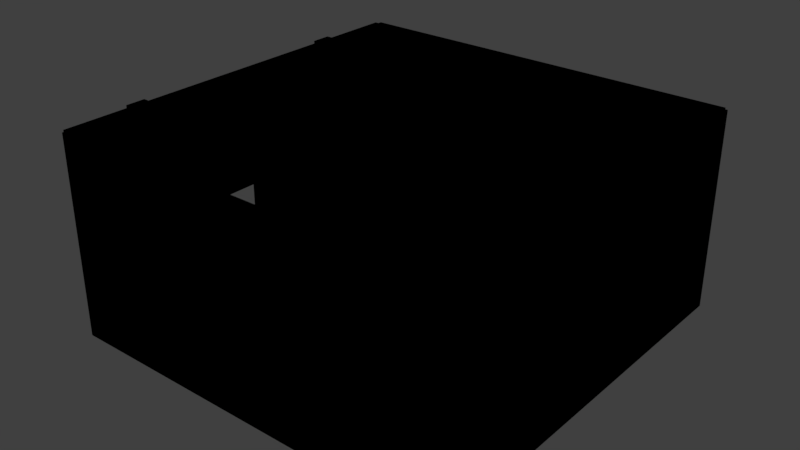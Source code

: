 # Source: lvl.blend  (saved by Blender 2.79.0; exported with 4.5.12 LTS)
import bpy
from mathutils import Matrix  # noqa: F401  (used for matrix-valued properties, if any)

bpy.ops.wm.read_factory_settings(use_empty=True)
scene = bpy.context.scene
scene.name = 'Scene'

# ---- collections
col_collection_1 = bpy.data.collections.new('Collection 1'); scene.collection.children.link(col_collection_1)

# ---- materials (node trees are filled in below, after node groups)
mat_mat = bpy.data.materials.new('Mat')
mat_mat.alpha_threshold = 0.0
mat_mat.roughness = 0.5
mat_mat_001 = bpy.data.materials.new('Mat.001')
mat_mat_001.alpha_threshold = 0.0
mat_mat_001.roughness = 0.5
mat_mat_002 = bpy.data.materials.new('Mat.002')
mat_mat_002.alpha_threshold = 0.0
mat_mat_002.roughness = 0.5
mat_mat_003 = bpy.data.materials.new('Mat.003')
mat_mat_003.alpha_threshold = 0.0
mat_mat_003.roughness = 0.5
mat_mat_004 = bpy.data.materials.new('Mat.004')
mat_mat_004.alpha_threshold = 0.0
mat_mat_004.roughness = 0.5
mat_mat_005 = bpy.data.materials.new('Mat.005')
mat_mat_005.alpha_threshold = 0.0
mat_mat_005.roughness = 0.5
mat_mat_006 = bpy.data.materials.new('Mat.006')
mat_mat_006.alpha_threshold = 0.0
mat_mat_006.roughness = 0.5

# ---- node groups
ng_gltf_metallic_roughness = bpy.data.node_groups.new('glTF Metallic Roughness', 'ShaderNodeTree')
_N = ng_gltf_metallic_roughness.nodes; _L = ng_gltf_metallic_roughness.links

# ---- material node trees
mat_mat.use_nodes = True; mat_mat.node_tree.nodes.clear()
_N = mat_mat.node_tree.nodes; _L = mat_mat.node_tree.links
n0 = _N.new('ShaderNodeOutputMaterial'); n0.name = 'Material Output'; n0.location = (300, 300)
n1 = _N.new('ShaderNodeGroup'); n1.name = 'Group'; n1.location = (10, 300)
n1.node_tree = ng_gltf_metallic_roughness
n1.inputs[0].default_value = (1.0, 1.0, 1.0, 1.0)
n1.inputs[1].default_value = (1.0, 1.0, 1.0, 1.0)
n1.inputs[2].default_value = (1.0, 1.0, 1.0, 1.0)
n1.inputs[3].default_value = 1.0
n1.inputs[4].default_value = 1.0
n1.inputs[5].default_value = (0.5, 0.5, 1.0, 1.0)
n1.inputs[6].default_value = 1.0
n1.inputs[7].default_value = (1.0, 1.0, 1.0, 1.0)
n1.inputs[8].default_value = 1.0
n1.inputs[9].default_value = (1.0, 1.0, 1.0, 1.0)
n1.inputs[10].default_value = (0.0, 0.0, 0.0, 1.0)
n1.inputs[11].default_value = 1.0
n1.inputs[12].default_value = 0.5
n1.inputs[13].default_value = 0.0
n1.inputs[14].default_value = 0.0
n1.inputs[15].default_value = 0.0
n1.inputs[16].default_value = (0.0, 0.0, 0.0, 1.0)
_L.new(n1.outputs[0], n0.inputs[0])
n0.is_active_output = True
mat_mat_001.use_nodes = True; mat_mat_001.node_tree.nodes.clear()
_N = mat_mat_001.node_tree.nodes; _L = mat_mat_001.node_tree.links
n0 = _N.new('ShaderNodeOutputMaterial'); n0.name = 'Material Output'; n0.location = (300, 300)
n1 = _N.new('ShaderNodeGroup'); n1.name = 'Group'; n1.location = (10, 300)
n1.node_tree = ng_gltf_metallic_roughness
n1.inputs[0].default_value = (1.0, 1.0, 1.0, 1.0)
n1.inputs[1].default_value = (1.0, 1.0, 1.0, 1.0)
n1.inputs[2].default_value = (1.0, 1.0, 1.0, 1.0)
n1.inputs[3].default_value = 1.0
n1.inputs[4].default_value = 1.0
n1.inputs[5].default_value = (0.5, 0.5, 1.0, 1.0)
n1.inputs[6].default_value = 1.0
n1.inputs[7].default_value = (1.0, 1.0, 1.0, 1.0)
n1.inputs[8].default_value = 1.0
n1.inputs[9].default_value = (1.0, 1.0, 1.0, 1.0)
n1.inputs[10].default_value = (0.0, 0.0, 0.0, 1.0)
n1.inputs[11].default_value = 1.0
n1.inputs[12].default_value = 0.5
n1.inputs[13].default_value = 0.0
n1.inputs[14].default_value = 0.0
n1.inputs[15].default_value = 0.0
n1.inputs[16].default_value = (0.0, 0.0, 0.0, 1.0)
_L.new(n1.outputs[0], n0.inputs[0])
n0.is_active_output = True
mat_mat_002.use_nodes = True; mat_mat_002.node_tree.nodes.clear()
_N = mat_mat_002.node_tree.nodes; _L = mat_mat_002.node_tree.links
n0 = _N.new('ShaderNodeOutputMaterial'); n0.name = 'Material Output'; n0.location = (300, 300)
n1 = _N.new('ShaderNodeGroup'); n1.name = 'Group'; n1.location = (10, 300)
n1.node_tree = ng_gltf_metallic_roughness
n1.inputs[0].default_value = (1.0, 1.0, 1.0, 1.0)
n1.inputs[1].default_value = (1.0, 1.0, 1.0, 1.0)
n1.inputs[2].default_value = (1.0, 1.0, 1.0, 1.0)
n1.inputs[3].default_value = 1.0
n1.inputs[4].default_value = 1.0
n1.inputs[5].default_value = (0.5, 0.5, 1.0, 1.0)
n1.inputs[6].default_value = 1.0
n1.inputs[7].default_value = (1.0, 1.0, 1.0, 1.0)
n1.inputs[8].default_value = 1.0
n1.inputs[9].default_value = (1.0, 1.0, 1.0, 1.0)
n1.inputs[10].default_value = (0.0, 0.0, 0.0, 1.0)
n1.inputs[11].default_value = 1.0
n1.inputs[12].default_value = 0.5
n1.inputs[13].default_value = 0.0
n1.inputs[14].default_value = 0.0
n1.inputs[15].default_value = 0.0
n1.inputs[16].default_value = (0.0, 0.0, 0.0, 1.0)
_L.new(n1.outputs[0], n0.inputs[0])
n0.is_active_output = True
mat_mat_003.use_nodes = True; mat_mat_003.node_tree.nodes.clear()
_N = mat_mat_003.node_tree.nodes; _L = mat_mat_003.node_tree.links
n0 = _N.new('ShaderNodeOutputMaterial'); n0.name = 'Material Output'; n0.location = (300, 300)
n1 = _N.new('ShaderNodeGroup'); n1.name = 'Group'; n1.location = (10, 300)
n1.node_tree = ng_gltf_metallic_roughness
n1.inputs[0].default_value = (1.0, 1.0, 1.0, 1.0)
n1.inputs[1].default_value = (1.0, 1.0, 1.0, 1.0)
n1.inputs[2].default_value = (1.0, 1.0, 1.0, 1.0)
n1.inputs[3].default_value = 1.0
n1.inputs[4].default_value = 1.0
n1.inputs[5].default_value = (0.5, 0.5, 1.0, 1.0)
n1.inputs[6].default_value = 1.0
n1.inputs[7].default_value = (1.0, 1.0, 1.0, 1.0)
n1.inputs[8].default_value = 1.0
n1.inputs[9].default_value = (1.0, 1.0, 1.0, 1.0)
n1.inputs[10].default_value = (0.0, 0.0, 0.0, 1.0)
n1.inputs[11].default_value = 1.0
n1.inputs[12].default_value = 0.5
n1.inputs[13].default_value = 0.0
n1.inputs[14].default_value = 0.0
n1.inputs[15].default_value = 0.0
n1.inputs[16].default_value = (0.0, 0.0, 0.0, 1.0)
_L.new(n1.outputs[0], n0.inputs[0])
n0.is_active_output = True
mat_mat_004.use_nodes = True; mat_mat_004.node_tree.nodes.clear()
_N = mat_mat_004.node_tree.nodes; _L = mat_mat_004.node_tree.links
n0 = _N.new('ShaderNodeOutputMaterial'); n0.name = 'Material Output'; n0.location = (300, 300)
n1 = _N.new('ShaderNodeGroup'); n1.name = 'Group'; n1.location = (10, 300)
n1.node_tree = ng_gltf_metallic_roughness
n1.inputs[0].default_value = (1.0, 1.0, 1.0, 1.0)
n1.inputs[1].default_value = (1.0, 1.0, 1.0, 1.0)
n1.inputs[2].default_value = (1.0, 1.0, 1.0, 1.0)
n1.inputs[3].default_value = 1.0
n1.inputs[4].default_value = 1.0
n1.inputs[5].default_value = (0.5, 0.5, 1.0, 1.0)
n1.inputs[6].default_value = 1.0
n1.inputs[7].default_value = (1.0, 1.0, 1.0, 1.0)
n1.inputs[8].default_value = 1.0
n1.inputs[9].default_value = (1.0, 1.0, 1.0, 1.0)
n1.inputs[10].default_value = (0.0, 0.0, 0.0, 1.0)
n1.inputs[11].default_value = 1.0
n1.inputs[12].default_value = 0.5
n1.inputs[13].default_value = 0.0
n1.inputs[14].default_value = 0.0
n1.inputs[15].default_value = 0.0
n1.inputs[16].default_value = (0.0, 0.0, 0.0, 1.0)
_L.new(n1.outputs[0], n0.inputs[0])
n0.is_active_output = True
mat_mat_005.use_nodes = True; mat_mat_005.node_tree.nodes.clear()
_N = mat_mat_005.node_tree.nodes; _L = mat_mat_005.node_tree.links
n0 = _N.new('ShaderNodeOutputMaterial'); n0.name = 'Material Output'; n0.location = (300, 300)
n1 = _N.new('ShaderNodeGroup'); n1.name = 'Group'; n1.location = (10, 300)
n1.node_tree = ng_gltf_metallic_roughness
n1.inputs[0].default_value = (1.0, 1.0, 1.0, 1.0)
n1.inputs[1].default_value = (1.0, 1.0, 1.0, 1.0)
n1.inputs[2].default_value = (1.0, 1.0, 1.0, 1.0)
n1.inputs[3].default_value = 1.0
n1.inputs[4].default_value = 1.0
n1.inputs[5].default_value = (0.5, 0.5, 1.0, 1.0)
n1.inputs[6].default_value = 1.0
n1.inputs[7].default_value = (1.0, 1.0, 1.0, 1.0)
n1.inputs[8].default_value = 1.0
n1.inputs[9].default_value = (1.0, 1.0, 1.0, 1.0)
n1.inputs[10].default_value = (0.0, 0.0, 0.0, 1.0)
n1.inputs[11].default_value = 1.0
n1.inputs[12].default_value = 0.5
n1.inputs[13].default_value = 0.0
n1.inputs[14].default_value = 0.0
n1.inputs[15].default_value = 0.0
n1.inputs[16].default_value = (0.0, 0.0, 0.0, 1.0)
_L.new(n1.outputs[0], n0.inputs[0])
n0.is_active_output = True
mat_mat_006.use_nodes = True; mat_mat_006.node_tree.nodes.clear()
_N = mat_mat_006.node_tree.nodes; _L = mat_mat_006.node_tree.links
n0 = _N.new('ShaderNodeOutputMaterial'); n0.name = 'Material Output'; n0.location = (300, 300)
n1 = _N.new('ShaderNodeGroup'); n1.name = 'Group'; n1.location = (10, 300)
n1.node_tree = ng_gltf_metallic_roughness
n1.inputs[0].default_value = (1.0, 1.0, 1.0, 1.0)
n1.inputs[1].default_value = (1.0, 1.0, 1.0, 1.0)
n1.inputs[2].default_value = (1.0, 1.0, 1.0, 1.0)
n1.inputs[3].default_value = 1.0
n1.inputs[4].default_value = 1.0
n1.inputs[5].default_value = (0.5, 0.5, 1.0, 1.0)
n1.inputs[6].default_value = 1.0
n1.inputs[7].default_value = (1.0, 1.0, 1.0, 1.0)
n1.inputs[8].default_value = 1.0
n1.inputs[9].default_value = (1.0, 1.0, 1.0, 1.0)
n1.inputs[10].default_value = (0.0, 0.0, 0.0, 1.0)
n1.inputs[11].default_value = 1.0
n1.inputs[12].default_value = 0.5
n1.inputs[13].default_value = 0.0
n1.inputs[14].default_value = 0.0
n1.inputs[15].default_value = 0.0
n1.inputs[16].default_value = (0.0, 0.0, 0.0, 1.0)
_L.new(n1.outputs[0], n0.inputs[0])
n0.is_active_output = True

# ---- world
world_world = bpy.data.worlds.new('World'); scene.world = world_world
world_world.color = (0.05088, 0.05088, 0.05088)
world_world.use_sun_shadow = False
world_world.sun_shadow_jitter_overblur = 0.0
world_world.cycles.sampling_method = 'MANUAL'

# ---- meshes
me_cube = bpy.data.meshes.new('Cube')
me_cube.from_pydata([(1.0, 1.0, -1.0), (1.0, -1.0, -1.0), (-1.0, -1.0, -1.0), (-1.0, 1.0, -1.0), (1.0, 1.0, 1.0), (1.0, -1.0, 1.0), (-1.0, -1.0, 1.0), (-1.0, 1.0, 1.0)], [], [(0, 1, 2, 3), (4, 7, 6, 5), (0, 4, 5, 1), (1, 5, 6, 2), (2, 6, 7, 3), (4, 0, 3, 7)])
me_cube.materials.append(mat_mat)
me_cube.use_remesh_preserve_volume = False
me_cube.use_remesh_preserve_attributes = False
me_cube.use_mirror_vertex_groups = False
me_cube.update()
me_cube_001 = bpy.data.meshes.new('Cube.001')
me_cube_001.from_pydata([(1.0, 1.0, -1.0), (1.0, -1.0, -1.0), (-1.0, -1.0, -1.0), (-1.0, 1.0, -1.0), (1.0, 1.0, 1.0), (1.0, -1.0, 1.0), (-1.0, -1.0, 1.0), (-1.0, 1.0, 1.0), (1.0, 0.75, -1.0), (1.0, 0.5, -1.0), (1.0, 0.25, -1.0), (1.0, -5.96e-08, -1.0), (1.0, -0.25, -1.0), (1.0, -0.5, -1.0), (1.0, -0.75, -1.0), (0.75, 1.0, -1.0), (0.5, 1.0, -1.0), (0.25, 1.0, -1.0), (1.937e-07, 1.0, -1.0), (-0.25, 1.0, -1.0), (-0.5, 1.0, -1.0), (-0.75, 1.0, -1.0), (1.0, 1.0, -0.75), (1.0, 1.0, -0.5), (1.0, 1.0, -0.25), (1.0, 1.0, 0.0), (1.0, 1.0, 0.25), (1.0, 1.0, 0.5), (1.0, 1.0, 0.75), (0.75, -1.0, -1.0), (0.5, -1.0, -1.0), (0.25, -1.0, -1.0), (-5.96e-08, -1.0, -1.0), (-0.25, -1.0, -1.0), (-0.5, -1.0, -1.0), (-0.75, -1.0, -1.0), (1.0, -1.0, -0.75), (1.0, -1.0, -0.5), (1.0, -1.0, -0.25), (1.0, -1.0, 0.0), (1.0, -1.0, 0.25), (1.0, -1.0, 0.5), (1.0, -1.0, 0.75), (-1.0, -0.75, -1.0), (-1.0, -0.5, -1.0), (-1.0, -0.25, -1.0), (-1.0, 2.98e-07, -1.0), (-1.0, 0.25, -1.0), (-1.0, 0.5, -1.0), (-1.0, 0.75, -1.0), (-1.0, -1.0, -0.75), (-1.0, -1.0, -0.5), (-1.0, -1.0, -0.25), (-1.0, -1.0, 0.0), (-1.0, -1.0, 0.25), (-1.0, -1.0, 0.5), (-1.0, -1.0, 0.75), (-1.0, 1.0, -0.75), (-1.0, 1.0, -0.5), (-1.0, 1.0, -0.25), (-1.0, 1.0, 0.0), (-1.0, 1.0, 0.25), (-1.0, 1.0, 0.5), (-1.0, 1.0, 0.75), (1.0, 0.75, 1.0), (1.0, 0.5, 1.0), (1.0, 0.25, 1.0), (1.0, -5.364e-07, 1.0), (1.0, -0.25, 1.0), (1.0, -0.5, 1.0), (1.0, -0.75, 1.0), (0.75, 1.0, 1.0), (0.5, 1.0, 1.0), (0.25, 1.0, 1.0), (2.384e-07, 1.0, 1.0), (-0.25, 1.0, 1.0), (-0.5, 1.0, 1.0), (-0.75, 1.0, 1.0), (0.75, -1.0, 1.0), (0.5, -1.0, 1.0), (0.25, -1.0, 1.0), (-4.917e-07, -1.0, 1.0), (-0.25, -1.0, 1.0), (-0.5, -1.0, 1.0), (-0.75, -1.0, 1.0), (-1.0, -0.75, 1.0), (-1.0, -0.5, 1.0), (-1.0, -0.25, 1.0), (-1.0, 1.937e-07, 1.0), (-1.0, 0.25, 1.0), (-1.0, 0.5, 1.0), (-1.0, 0.75, 1.0), (0.75, 1.0, 0.75), (0.5, 1.0, 0.75), (0.25, 1.0, 0.75), (2.384e-07, 1.0, 0.75), (-0.25, 1.0, 0.75), (-0.5, 1.0, 0.75), (-0.75, 1.0, 0.75), (0.75, 1.0, 0.5), (0.5, 1.0, 0.5), (0.25, 1.0, 0.5), (2.086e-07, 1.0, 0.5), (-0.25, 1.0, 0.5), (-0.5, 1.0, 0.5), (-0.75, 1.0, 0.5), (0.75, 1.0, 0.25), (0.5, 1.0, 0.25), (0.25, 1.0, 0.25), (1.788e-07, 1.0, 0.25), (-0.25, 1.0, 0.25), (-0.5, 1.0, 0.25), (-0.75, 1.0, 0.25), (0.75, 1.0, 0.0), (0.5, 1.0, 0.0), (0.25, 1.0, 0.0), (2.384e-07, 1.0, 0.0), (-0.25, 1.0, 0.0), (-0.5, 1.0, 0.0), (-0.75, 1.0, 0.0), (0.75, 1.0, -0.25), (0.5, 1.0, -0.25), (0.25, 1.0, -0.25), (2.384e-07, 1.0, -0.25), (-0.25, 1.0, -0.25), (-0.5, 1.0, -0.25), (-0.75, 1.0, -0.25), (0.75, 1.0, -0.5), (0.5, 1.0, -0.5), (0.25, 1.0, -0.5), (1.341e-07, 1.0, -0.5), (-0.25, 1.0, -0.5), (-0.5, 1.0, -0.5), (-0.75, 1.0, -0.5), (0.75, 1.0, -0.75), (0.5, 1.0, -0.75), (0.25, 1.0, -0.75), (7.451e-08, 1.0, -0.75), (-0.25, 1.0, -0.75), (-0.5, 1.0, -0.75), (-0.75, 1.0, -0.75), (-1.0, -0.75, -0.75), (-1.0, -0.5, -0.75), (-1.0, -0.25, -0.75), (-1.0, 2.98e-07, -0.75), (-1.0, 0.25, -0.75), (-1.0, 0.5, -0.75), (-1.0, 0.75, -0.75), (-1.0, -0.75, -0.5), (-1.0, -0.5, -0.5), (-1.0, -0.25, -0.5), (-1.0, 2.98e-07, -0.5), (-1.0, 0.25, -0.5), (-1.0, 0.5, -0.5), (-1.0, 0.75, -0.5), (-1.0, -0.75, -0.25), (-1.0, -0.5, -0.25), (-1.0, -0.25, -0.25), (-1.0, 2.384e-07, -0.25), (-1.0, 0.25, -0.25), (-1.0, 0.5, -0.25), (-1.0, 0.75, -0.25), (-1.0, -0.75, 0.0), (-1.0, -0.5, 0.0), (-1.0, -0.25, 0.0), (-1.0, 2.384e-07, 0.0), (-1.0, 0.25, 0.0), (-1.0, 0.5, 0.0), (-1.0, 0.75, 0.0), (-1.0, -0.75, 0.25), (-1.0, -0.5, 0.25), (-1.0, -0.25, 0.25), (-1.0, 2.384e-07, 0.25), (-1.0, 0.25, 0.25), (-1.0, 0.5, 0.25), (-1.0, 0.75, 0.25), (-1.0, -0.75, 0.5), (-1.0, -0.5, 0.5), (-1.0, -0.25, 0.5), (-1.0, 2.086e-07, 0.5), (-1.0, 0.25, 0.5), (-1.0, 0.5, 0.5), (-1.0, 0.75, 0.5), (-1.0, -0.75, 0.75), (-1.0, -0.5, 0.75), (-1.0, -0.25, 0.75), (-1.0, 1.937e-07, 0.75), (-1.0, 0.25, 0.75), (-1.0, 0.5, 0.75), (-1.0, 0.75, 0.75), (0.75, -1.0, -0.75), (0.5, -1.0, -0.75), (0.25, -1.0, -0.75), (-5.96e-08, -1.0, -0.75), (-0.25, -1.0, -0.75), (-0.5, -1.0, -0.75), (-0.75, -1.0, -0.75), (0.75, -1.0, -0.5), (0.5, -1.0, -0.5), (0.25, -1.0, -0.5), (-1.192e-07, -1.0, -0.5), (-0.25, -1.0, -0.5), (-0.5, -1.0, -0.5), (-0.75, -1.0, -0.5), (0.75, -1.0, -0.25), (0.5, -1.0, -0.25), (0.25, -1.0, -0.25), (-2.086e-07, -1.0, -0.25), (-0.25, -1.0, -0.25), (-0.5, -1.0, -0.25), (-0.75, -1.0, -0.25), (0.75, -1.0, 0.0), (0.5, -1.0, 0.0), (0.25, -1.0, 0.0), (-2.086e-07, -1.0, 0.0), (-0.25, -1.0, 0.0), (-0.5, -1.0, 0.0), (-0.75, -1.0, 0.0), (0.75, -1.0, 0.25), (0.5, -1.0, 0.25), (0.25, -1.0, 0.25), (-3.278e-07, -1.0, 0.25), (-0.25, -1.0, 0.25), (-0.5, -1.0, 0.25), (-0.75, -1.0, 0.25), (0.75, -1.0, 0.5), (0.5, -1.0, 0.5), (0.25, -1.0, 0.5), (-3.725e-07, -1.0, 0.5), (-0.25, -1.0, 0.5), (-0.5, -1.0, 0.5), (-0.75, -1.0, 0.5), (0.75, -1.0, 0.75), (0.5, -1.0, 0.75), (0.25, -1.0, 0.75), (-4.321e-07, -1.0, 0.75), (-0.25, -1.0, 0.75), (-0.5, -1.0, 0.75), (-0.75, -1.0, 0.75), (1.0, 0.75, -0.75), (1.0, 0.5, -0.75), (1.0, 0.25, -0.75), (1.0, -1.192e-07, -0.75), (1.0, -0.25, -0.75), (1.0, -0.5, -0.75), (1.0, -0.75, -0.75), (1.0, 0.75, -0.5), (1.0, 0.5, -0.5), (1.0, 0.25, -0.5), (1.0, -1.788e-07, -0.5), (1.0, -0.25, -0.5), (1.0, -0.5, -0.5), (1.0, -0.75, -0.5), (1.0, 0.75, -0.25), (1.0, 0.5, -0.25), (1.0, 0.25, -0.25), (1.0, -2.384e-07, -0.25), (1.0, -0.25, -0.25), (1.0, -0.5, -0.25), (1.0, -0.75, -0.25), (1.0, 0.75, 0.0), (1.0, 0.5, 0.0), (1.0, 0.25, 0.0), (1.0, -2.98e-07, 0.0), (1.0, -0.25, 0.0), (1.0, -0.5, 0.0), (1.0, -0.75, 0.0), (1.0, 0.75, 0.25), (1.0, 0.5, 0.25), (1.0, 0.25, 0.25), (1.0, -4.172e-07, 0.25), (1.0, -0.25, 0.25), (1.0, -0.5, 0.25), (1.0, -0.75, 0.25), (1.0, 0.75, 0.5), (1.0, 0.5, 0.5), (1.0, 0.25, 0.5), (1.0, -4.172e-07, 0.5), (1.0, -0.25, 0.5), (1.0, -0.5, 0.5), (1.0, -0.75, 0.5), (1.0, 0.75, 0.75), (1.0, 0.5, 0.75), (1.0, 0.25, 0.75), (1.0, -4.768e-07, 0.75), (1.0, -0.25, 0.75), (1.0, -0.5, 0.75), (1.0, -0.75, 0.75), (0.75, 0.75, 1.0), (0.75, 0.5, 1.0), (0.75, 0.25, 1.0), (0.75, -4.768e-07, 1.0), (0.75, -0.25, 1.0), (0.75, -0.5, 1.0), (0.75, -0.75, 1.0), (0.5, 0.75, 1.0), (0.5, 0.5, 1.0), (0.5, 0.25, 1.0), (0.5, -4.172e-07, 1.0), (0.5, -0.25, 1.0), (0.5, -0.5, 1.0), (0.5, -0.75, 1.0), (0.25, 0.75, 1.0), (0.25, 0.5, 1.0), (0.25, 0.25, 1.0), (0.25, -3.278e-07, 1.0), (0.25, -0.25, 1.0), (0.25, -0.5, 1.0), (0.25, -0.75, 1.0), (1.471e-07, 0.75, 1.0), (5.588e-08, 0.5, 1.0), (-3.539e-08, 0.25, 1.0), (-1.267e-07, -2.086e-07, 1.0), (-2.179e-07, -0.25, 1.0), (-3.092e-07, -0.5, 1.0), (-4.005e-07, -0.75, 1.0), (-0.25, 0.75, 1.0), (-0.25, 0.5, 1.0), (-0.25, 0.25, 1.0), (-0.25, -1.341e-07, 1.0), (-0.25, -0.25, 1.0), (-0.25, -0.5, 1.0), (-0.25, -0.75, 1.0), (-0.5, 0.75, 1.0), (-0.5, 0.5, 1.0), (-0.5, 0.25, 1.0), (-0.5, -1.49e-08, 1.0), (-0.5, -0.25, 1.0), (-0.5, -0.5, 1.0), (-0.5, -0.75, 1.0), (-0.75, 0.75, 1.0), (-0.75, 0.5, 1.0), (-0.75, 0.25, 1.0), (-0.75, 4.47e-08, 1.0), (-0.75, -0.25, 1.0), (-0.75, -0.5, 1.0), (-0.75, -0.75, 1.0), (0.75, 0.75, -1.0), (0.5, 0.75, -1.0), (0.25, 0.75, -1.0), (1.937e-07, 0.75, -1.0), (-0.25, 0.75, -1.0), (-0.5, 0.75, -1.0), (-0.75, 0.75, -1.0), (0.75, 0.5, -1.0), (0.5, 0.5, -1.0), (0.25, 0.5, -1.0), (7.451e-08, 0.5, -1.0), (-0.25, 0.5, -1.0), (-0.5, 0.5, -1.0), (-0.75, 0.5, -1.0), (0.75, 0.25, -1.0), (0.5, 0.25, -1.0), (0.25, 0.25, -1.0), (7.451e-08, 0.25, -1.0), (-0.25, 0.25, -1.0), (-0.5, 0.25, -1.0), (-0.75, 0.25, -1.0), (0.75, -1.49e-08, -1.0), (0.5, 2.98e-08, -1.0), (0.25, 7.451e-08, -1.0), (4.47e-08, 1.192e-07, -1.0), (-0.25, 1.639e-07, -1.0), (-0.5, 2.086e-07, -1.0), (-0.75, 2.533e-07, -1.0), (0.75, -0.25, -1.0), (0.5, -0.25, -1.0), (0.25, -0.25, -1.0), (1.49e-08, -0.25, -1.0), (-0.25, -0.25, -1.0), (-0.5, -0.25, -1.0), (-0.75, -0.25, -1.0), (0.75, -0.5, -1.0), (0.5, -0.5, -1.0), (0.25, -0.5, -1.0), (0.0, -0.5, -1.0), (-0.25, -0.5, -1.0), (-0.5, -0.5, -1.0), (-0.75, -0.5, -1.0), (0.75, -0.75, -1.0), (0.5, -0.75, -1.0), (0.25, -0.75, -1.0), (0.0, -0.75, -1.0), (-0.25, -0.75, -1.0), (-0.5, -0.75, -1.0), (-0.75, -0.75, -1.0)], [], [(35, 43, 385), (336, 6, 84), (70, 42, 287), (84, 56, 238), (91, 63, 189), (140, 3, 57), (98, 7, 77), (105, 63, 98), (112, 62, 105), (112, 60, 61), (126, 60, 119), (133, 59, 126), (140, 58, 133), (28, 71, 4), (92, 72, 71), (93, 73, 72), (94, 74, 73), (95, 75, 74), (75, 97, 76), (97, 77, 76), (27, 92, 28), (99, 93, 92), (100, 94, 93), (101, 95, 94), (102, 96, 95), (103, 97, 96), (104, 98, 97), (26, 99, 27), (106, 100, 99), (107, 101, 100), (108, 102, 101), (109, 103, 102), (110, 104, 103), (111, 105, 104), (25, 106, 26), (113, 107, 106), (114, 108, 107), (115, 109, 108), (109, 117, 110), (110, 118, 111), (111, 119, 112), (24, 113, 25), (120, 114, 113), (121, 115, 114), (122, 116, 115), (123, 117, 116), (124, 118, 117), (118, 126, 119), (23, 120, 24), (127, 121, 120), (128, 122, 121), (129, 123, 122), (130, 124, 123), (131, 125, 124), (132, 126, 125), (22, 127, 23), (134, 128, 127), (135, 129, 128), (136, 130, 129), (137, 131, 130), (138, 132, 131), (139, 133, 132), (22, 15, 134), (134, 16, 135), (135, 17, 136), (136, 18, 137), (137, 19, 138), (138, 20, 139), (139, 21, 140), (147, 3, 49), (154, 57, 147), (154, 59, 58), (168, 59, 161), (175, 60, 168), (175, 62, 61), (182, 63, 62), (50, 43, 2), (141, 44, 43), (142, 45, 44), (143, 46, 45), (144, 47, 46), (145, 48, 47), (146, 49, 48), (51, 141, 50), (148, 142, 141), (149, 143, 142), (150, 144, 143), (151, 145, 144), (152, 146, 145), (153, 147, 146), (52, 148, 51), (155, 149, 148), (156, 150, 149), (150, 158, 151), (151, 159, 152), (152, 160, 153), (153, 161, 154), (53, 155, 52), (162, 156, 155), (163, 157, 156), (164, 158, 157), (165, 159, 158), (166, 160, 159), (167, 161, 160), (54, 162, 53), (169, 163, 162), (170, 164, 163), (171, 165, 164), (172, 166, 165), (173, 167, 166), (174, 168, 167), (55, 169, 54), (176, 170, 169), (177, 171, 170), (171, 179, 172), (172, 180, 173), (173, 181, 174), (174, 182, 175), (56, 176, 55), (183, 177, 176), (184, 178, 177), (185, 179, 178), (179, 187, 180), (180, 188, 181), (181, 189, 182), (6, 183, 56), (85, 184, 183), (86, 185, 184), (87, 186, 185), (88, 187, 186), (89, 188, 187), (90, 189, 188), (196, 2, 35), (203, 50, 196), (210, 51, 203), (217, 52, 210), (224, 53, 217), (231, 54, 224), (238, 55, 231), (36, 29, 1), (190, 30, 29), (191, 31, 30), (192, 32, 31), (193, 33, 32), (194, 34, 33), (195, 35, 34), (37, 190, 36), (197, 191, 190), (198, 192, 191), (199, 193, 192), (200, 194, 193), (201, 195, 194), (202, 196, 195), (38, 197, 37), (204, 198, 197), (205, 199, 198), (206, 200, 199), (207, 201, 200), (208, 202, 201), (209, 203, 202), (39, 204, 38), (211, 205, 204), (212, 206, 205), (213, 207, 206), (214, 208, 207), (215, 209, 208), (216, 210, 209), (40, 211, 39), (218, 212, 211), (219, 213, 212), (220, 214, 213), (221, 215, 214), (222, 216, 215), (223, 217, 216), (41, 218, 40), (225, 219, 218), (226, 220, 219), (227, 221, 220), (228, 222, 221), (229, 223, 222), (230, 224, 223), (42, 225, 41), (232, 226, 225), (233, 227, 226), (234, 228, 227), (235, 229, 228), (236, 230, 229), (237, 231, 230), (5, 232, 42), (78, 233, 232), (79, 234, 233), (80, 235, 234), (81, 236, 235), (82, 237, 236), (83, 238, 237), (245, 1, 14), (252, 36, 245), (259, 37, 252), (266, 38, 259), (273, 39, 266), (280, 40, 273), (287, 41, 280), (22, 8, 0), (239, 9, 8), (240, 10, 9), (241, 11, 10), (242, 12, 11), (243, 13, 12), (244, 14, 13), (23, 239, 22), (246, 240, 239), (247, 241, 240), (248, 242, 241), (249, 243, 242), (250, 244, 243), (251, 245, 244), (24, 246, 23), (253, 247, 246), (254, 248, 247), (255, 249, 248), (256, 250, 249), (257, 251, 250), (258, 252, 251), (25, 253, 24), (260, 254, 253), (261, 255, 254), (262, 256, 255), (263, 257, 256), (264, 258, 257), (265, 259, 258), (26, 260, 25), (267, 261, 260), (268, 262, 261), (269, 263, 262), (270, 264, 263), (271, 265, 264), (272, 266, 265), (27, 267, 26), (274, 268, 267), (275, 269, 268), (276, 270, 269), (277, 271, 270), (278, 272, 271), (279, 273, 272), (28, 274, 27), (281, 275, 274), (282, 276, 275), (283, 277, 276), (284, 278, 277), (285, 279, 278), (286, 280, 279), (4, 281, 28), (64, 282, 281), (65, 283, 282), (66, 284, 283), (67, 285, 284), (68, 286, 285), (69, 287, 286), (294, 5, 70), (294, 79, 78), (301, 80, 79), (308, 81, 80), (315, 82, 81), (322, 83, 82), (336, 83, 329), (71, 64, 4), (288, 65, 64), (289, 66, 65), (290, 67, 66), (291, 68, 67), (292, 69, 68), (293, 70, 69), (72, 288, 71), (295, 289, 288), (296, 290, 289), (297, 291, 290), (298, 292, 291), (299, 293, 292), (300, 294, 293), (73, 295, 72), (302, 296, 295), (303, 297, 296), (304, 298, 297), (305, 299, 298), (299, 307, 300), (307, 301, 300), (74, 302, 73), (309, 303, 302), (310, 304, 303), (304, 312, 305), (305, 313, 306), (306, 314, 307), (314, 308, 307), (75, 309, 74), (316, 310, 309), (317, 311, 310), (318, 312, 311), (312, 320, 313), (320, 314, 313), (321, 315, 314), (76, 316, 75), (316, 324, 317), (317, 325, 318), (325, 319, 318), (326, 320, 319), (320, 328, 321), (321, 329, 322), (77, 323, 76), (330, 324, 323), (331, 325, 324), (332, 326, 325), (333, 327, 326), (334, 328, 327), (335, 329, 328), (77, 91, 330), (330, 90, 331), (331, 89, 332), (332, 88, 333), (333, 87, 334), (334, 86, 335), (86, 336, 335), (21, 49, 3), (350, 49, 343), (357, 48, 350), (364, 47, 357), (371, 46, 364), (378, 45, 371), (385, 44, 378), (0, 337, 15), (337, 16, 15), (16, 339, 17), (17, 340, 18), (18, 341, 19), (19, 342, 20), (20, 343, 21), (8, 344, 337), (344, 338, 337), (345, 339, 338), (346, 340, 339), (347, 341, 340), (348, 342, 341), (349, 343, 342), (9, 351, 344), (351, 345, 344), (352, 346, 345), (346, 354, 347), (347, 355, 348), (355, 349, 348), (356, 350, 349), (10, 358, 351), (351, 359, 352), (352, 360, 353), (353, 361, 354), (354, 362, 355), (362, 356, 355), (363, 357, 356), (11, 365, 358), (365, 359, 358), (366, 360, 359), (360, 368, 361), (368, 362, 361), (369, 363, 362), (370, 364, 363), (12, 372, 365), (365, 373, 366), (373, 367, 366), (374, 368, 367), (368, 376, 369), (376, 370, 369), (370, 378, 371), (13, 379, 372), (372, 380, 373), (373, 381, 374), (381, 375, 374), (375, 383, 376), (376, 384, 377), (377, 385, 378), (1, 379, 14), (29, 380, 379), (30, 381, 380), (31, 382, 381), (32, 383, 382), (33, 384, 383), (34, 385, 384), (35, 2, 43), (336, 85, 6), (70, 5, 42), (84, 6, 56), (91, 7, 63), (140, 21, 3), (98, 63, 7), (105, 62, 63), (112, 61, 62), (112, 119, 60), (126, 59, 60), (133, 58, 59), (140, 57, 58), (28, 92, 71), (92, 93, 72), (93, 94, 73), (94, 95, 74), (95, 96, 75), (75, 96, 97), (97, 98, 77), (27, 99, 92), (99, 100, 93), (100, 101, 94), (101, 102, 95), (102, 103, 96), (103, 104, 97), (104, 105, 98), (26, 106, 99), (106, 107, 100), (107, 108, 101), (108, 109, 102), (109, 110, 103), (110, 111, 104), (111, 112, 105), (25, 113, 106), (113, 114, 107), (114, 115, 108), (115, 116, 109), (109, 116, 117), (110, 117, 118), (111, 118, 119), (24, 120, 113), (120, 121, 114), (121, 122, 115), (122, 123, 116), (123, 124, 117), (124, 125, 118), (118, 125, 126), (23, 127, 120), (127, 128, 121), (128, 129, 122), (129, 130, 123), (130, 131, 124), (131, 132, 125), (132, 133, 126), (22, 134, 127), (134, 135, 128), (135, 136, 129), (136, 137, 130), (137, 138, 131), (138, 139, 132), (139, 140, 133), (22, 0, 15), (134, 15, 16), (135, 16, 17), (136, 17, 18), (137, 18, 19), (138, 19, 20), (139, 20, 21), (147, 57, 3), (154, 58, 57), (154, 161, 59), (168, 60, 59), (175, 61, 60), (175, 182, 62), (182, 189, 63), (50, 141, 43), (141, 142, 44), (142, 143, 45), (143, 144, 46), (144, 145, 47), (145, 146, 48), (146, 147, 49), (51, 148, 141), (148, 149, 142), (149, 150, 143), (150, 151, 144), (151, 152, 145), (152, 153, 146), (153, 154, 147), (52, 155, 148), (155, 156, 149), (156, 157, 150), (150, 157, 158), (151, 158, 159), (152, 159, 160), (153, 160, 161), (53, 162, 155), (162, 163, 156), (163, 164, 157), (164, 165, 158), (165, 166, 159), (166, 167, 160), (167, 168, 161), (54, 169, 162), (169, 170, 163), (170, 171, 164), (171, 172, 165), (172, 173, 166), (173, 174, 167), (174, 175, 168), (55, 176, 169), (176, 177, 170), (177, 178, 171), (171, 178, 179), (172, 179, 180), (173, 180, 181), (174, 181, 182), (56, 183, 176), (183, 184, 177), (184, 185, 178), (185, 186, 179), (179, 186, 187), (180, 187, 188), (181, 188, 189), (6, 85, 183), (85, 86, 184), (86, 87, 185), (87, 88, 186), (88, 89, 187), (89, 90, 188), (90, 91, 189), (196, 50, 2), (203, 51, 50), (210, 52, 51), (217, 53, 52), (224, 54, 53), (231, 55, 54), (238, 56, 55), (36, 190, 29), (190, 191, 30), (191, 192, 31), (192, 193, 32), (193, 194, 33), (194, 195, 34), (195, 196, 35), (37, 197, 190), (197, 198, 191), (198, 199, 192), (199, 200, 193), (200, 201, 194), (201, 202, 195), (202, 203, 196), (38, 204, 197), (204, 205, 198), (205, 206, 199), (206, 207, 200), (207, 208, 201), (208, 209, 202), (209, 210, 203), (39, 211, 204), (211, 212, 205), (212, 213, 206), (213, 214, 207), (214, 215, 208), (215, 216, 209), (216, 217, 210), (40, 218, 211), (218, 219, 212), (219, 220, 213), (220, 221, 214), (221, 222, 215), (222, 223, 216), (223, 224, 217), (41, 225, 218), (225, 226, 219), (226, 227, 220), (227, 228, 221), (228, 229, 222), (229, 230, 223), (230, 231, 224), (42, 232, 225), (232, 233, 226), (233, 234, 227), (234, 235, 228), (235, 236, 229), (236, 237, 230), (237, 238, 231), (5, 78, 232), (78, 79, 233), (79, 80, 234), (80, 81, 235), (81, 82, 236), (82, 83, 237), (83, 84, 238), (245, 36, 1), (252, 37, 36), (259, 38, 37), (266, 39, 38), (273, 40, 39), (280, 41, 40), (287, 42, 41), (22, 239, 8), (239, 240, 9), (240, 241, 10), (241, 242, 11), (242, 243, 12), (243, 244, 13), (244, 245, 14), (23, 246, 239), (246, 247, 240), (247, 248, 241), (248, 249, 242), (249, 250, 243), (250, 251, 244), (251, 252, 245), (24, 253, 246), (253, 254, 247), (254, 255, 248), (255, 256, 249), (256, 257, 250), (257, 258, 251), (258, 259, 252), (25, 260, 253), (260, 261, 254), (261, 262, 255), (262, 263, 256), (263, 264, 257), (264, 265, 258), (265, 266, 259), (26, 267, 260), (267, 268, 261), (268, 269, 262), (269, 270, 263), (270, 271, 264), (271, 272, 265), (272, 273, 266), (27, 274, 267), (274, 275, 268), (275, 276, 269), (276, 277, 270), (277, 278, 271), (278, 279, 272), (279, 280, 273), (28, 281, 274), (281, 282, 275), (282, 283, 276), (283, 284, 277), (284, 285, 278), (285, 286, 279), (286, 287, 280), (4, 64, 281), (64, 65, 282), (65, 66, 283), (66, 67, 284), (67, 68, 285), (68, 69, 286), (69, 70, 287), (294, 78, 5), (294, 301, 79), (301, 308, 80), (308, 315, 81), (315, 322, 82), (322, 329, 83), (336, 84, 83), (71, 288, 64), (288, 289, 65), (289, 290, 66), (290, 291, 67), (291, 292, 68), (292, 293, 69), (293, 294, 70), (72, 295, 288), (295, 296, 289), (296, 297, 290), (297, 298, 291), (298, 299, 292), (299, 300, 293), (300, 301, 294), (73, 302, 295), (302, 303, 296), (303, 304, 297), (304, 305, 298), (305, 306, 299), (299, 306, 307), (307, 308, 301), (74, 309, 302), (309, 310, 303), (310, 311, 304), (304, 311, 312), (305, 312, 313), (306, 313, 314), (314, 315, 308), (75, 316, 309), (316, 317, 310), (317, 318, 311), (318, 319, 312), (312, 319, 320), (320, 321, 314), (321, 322, 315), (76, 323, 316), (316, 323, 324), (317, 324, 325), (325, 326, 319), (326, 327, 320), (320, 327, 328), (321, 328, 329), (77, 330, 323), (330, 331, 324), (331, 332, 325), (332, 333, 326), (333, 334, 327), (334, 335, 328), (335, 336, 329), (77, 7, 91), (330, 91, 90), (331, 90, 89), (332, 89, 88), (333, 88, 87), (334, 87, 86), (86, 85, 336), (21, 343, 49), (350, 48, 49), (357, 47, 48), (364, 46, 47), (371, 45, 46), (378, 44, 45), (385, 43, 44), (0, 8, 337), (337, 338, 16), (16, 338, 339), (17, 339, 340), (18, 340, 341), (19, 341, 342), (20, 342, 343), (8, 9, 344), (344, 345, 338), (345, 346, 339), (346, 347, 340), (347, 348, 341), (348, 349, 342), (349, 350, 343), (9, 10, 351), (351, 352, 345), (352, 353, 346), (346, 353, 354), (347, 354, 355), (355, 356, 349), (356, 357, 350), (10, 11, 358), (351, 358, 359), (352, 359, 360), (353, 360, 361), (354, 361, 362), (362, 363, 356), (363, 364, 357), (11, 12, 365), (365, 366, 359), (366, 367, 360), (360, 367, 368), (368, 369, 362), (369, 370, 363), (370, 371, 364), (12, 13, 372), (365, 372, 373), (373, 374, 367), (374, 375, 368), (368, 375, 376), (376, 377, 370), (370, 377, 378), (13, 14, 379), (372, 379, 380), (373, 380, 381), (381, 382, 375), (375, 382, 383), (376, 383, 384), (377, 384, 385), (1, 29, 379), (29, 30, 380), (30, 31, 381), (31, 32, 382), (32, 33, 383), (33, 34, 384), (34, 35, 385)])
me_cube_001.materials.append(mat_mat)
me_cube_001.use_remesh_preserve_volume = False
me_cube_001.use_remesh_preserve_attributes = False
me_cube_001.use_mirror_vertex_groups = False
me_cube_001.update()
me_cube_002 = bpy.data.meshes.new('Cube.002')
me_cube_002.from_pydata([(1.0, 1.0, -1.0), (1.0, -1.0, -1.0), (-1.0, -1.0, -1.0), (-1.0, 1.0, -1.0), (1.0, 1.0, 1.0), (1.0, -1.0, 1.0), (-1.0, -1.0, 1.0), (-1.0, 1.0, 1.0)], [], [(0, 1, 2, 3), (4, 7, 6, 5), (0, 4, 5, 1), (1, 5, 6, 2), (2, 6, 7, 3), (4, 0, 3, 7)])
me_cube_002.materials.append(mat_mat)
me_cube_002.use_remesh_preserve_volume = False
me_cube_002.use_remesh_preserve_attributes = False
me_cube_002.use_mirror_vertex_groups = False
me_cube_002.update()
me_cube_003 = bpy.data.meshes.new('Cube.003')
me_cube_003.from_pydata([(1.0, 1.0, -1.0), (1.0, -1.0, -1.0), (-1.0, -1.0, -1.0), (-1.0, 1.0, -1.0), (1.0, 1.0, 1.0), (1.0, -1.0, 1.0), (-1.0, -1.0, 1.0), (-1.0, 1.0, 1.0)], [], [(0, 1, 2, 3), (4, 7, 6, 5), (0, 4, 5, 1), (1, 5, 6, 2), (2, 6, 7, 3), (4, 0, 3, 7)])
me_cube_003.materials.append(mat_mat)
me_cube_003.use_remesh_preserve_volume = False
me_cube_003.use_remesh_preserve_attributes = False
me_cube_003.use_mirror_vertex_groups = False
me_cube_003.update()
me_cube_004 = bpy.data.meshes.new('Cube.004')
me_cube_004.from_pydata([(1.0, 1.0, -1.0), (1.0, -1.0, -1.0), (-1.0, -1.0, -1.0), (-1.0, 1.0, -1.0), (1.0, 1.0, 1.0), (1.0, -1.0, 1.0), (-1.0, -1.0, 1.0), (-1.0, 1.0, 1.0)], [], [(0, 1, 2, 3), (4, 7, 6, 5), (0, 4, 5, 1), (1, 5, 6, 2), (2, 6, 7, 3), (4, 0, 3, 7)])
me_cube_004.materials.append(mat_mat)
me_cube_004.use_remesh_preserve_volume = False
me_cube_004.use_remesh_preserve_attributes = False
me_cube_004.use_mirror_vertex_groups = False
me_cube_004.update()
me_cube_005 = bpy.data.meshes.new('Cube.005')
me_cube_005.from_pydata([(1.0, 1.0, -1.0), (1.0, -1.0, -1.0), (-1.0, -1.0, -1.0), (-1.0, 1.0, -1.0), (1.0, 1.0, 1.0), (1.0, -1.0, 1.0), (-1.0, -1.0, 1.0), (-1.0, 1.0, 1.0)], [], [(0, 1, 2, 3), (4, 7, 6, 5), (0, 4, 5, 1), (1, 5, 6, 2), (2, 6, 7, 3), (4, 0, 3, 7)])
me_cube_005.materials.append(mat_mat)
me_cube_005.use_remesh_preserve_volume = False
me_cube_005.use_remesh_preserve_attributes = False
me_cube_005.use_mirror_vertex_groups = False
me_cube_005.update()
me_cube_006 = bpy.data.meshes.new('Cube.006')
me_cube_006.from_pydata([(1.0, 1.0, -1.0), (1.0, -1.0, -1.0), (-1.0, -1.0, -1.0), (-1.0, 1.0, -1.0), (1.0, 1.0, 1.0), (1.0, -1.0, 1.0), (-1.0, -1.0, 1.0), (-1.0, 1.0, 1.0)], [], [(0, 1, 2, 3), (4, 7, 6, 5), (0, 4, 5, 1), (1, 5, 6, 2), (2, 6, 7, 3), (4, 0, 3, 7)])
me_cube_006.materials.append(mat_mat)
me_cube_006.use_remesh_preserve_volume = False
me_cube_006.use_remesh_preserve_attributes = False
me_cube_006.use_mirror_vertex_groups = False
me_cube_006.update()
me_cube_007 = bpy.data.meshes.new('Cube.007')
me_cube_007.from_pydata([(1.0, 1.0, -1.0), (1.0, -1.0, -1.0), (-1.0, -1.0, -1.0), (-1.0, 1.0, -1.0), (1.0, 1.0, 1.0), (1.0, -1.0, 1.0), (-1.0, -1.0, 1.0), (-1.0, 1.0, 1.0)], [], [(0, 1, 2, 3), (4, 7, 6, 5), (0, 4, 5, 1), (1, 5, 6, 2), (2, 6, 7, 3), (4, 0, 3, 7)])
me_cube_007.materials.append(mat_mat)
me_cube_007.use_remesh_preserve_volume = False
me_cube_007.use_remesh_preserve_attributes = False
me_cube_007.use_mirror_vertex_groups = False
me_cube_007.update()
me_cube_010 = bpy.data.meshes.new('Cube.010')
me_cube_010.from_pydata([(1.0, 1.0, -1.0), (1.0, -1.0, -1.0), (-1.0, -1.0, -1.0), (-1.0, 1.0, -1.0), (1.0, 1.0, 1.0), (1.0, -1.0, 1.0), (-1.0, -1.0, 1.0), (-1.0, 1.0, 1.0)], [], [(0, 1, 2, 3), (4, 7, 6, 5), (0, 4, 5, 1), (1, 5, 6, 2), (2, 6, 7, 3), (4, 0, 3, 7)])
me_cube_010.materials.append(mat_mat)
me_cube_010.use_remesh_preserve_volume = False
me_cube_010.use_remesh_preserve_attributes = False
me_cube_010.use_mirror_vertex_groups = False
me_cube_010.update()
me_cube_011 = bpy.data.meshes.new('Cube.011')
me_cube_011.from_pydata([(1.0, 1.0, -1.0), (1.0, -1.0, -1.0), (-1.0, -1.0, -1.0), (-1.0, 1.0, -1.0), (1.0, 1.0, 1.0), (1.0, -1.0, 1.0), (-1.0, -1.0, 1.0), (-1.0, 1.0, 1.0)], [], [(0, 1, 2, 3), (4, 7, 6, 5), (0, 4, 5, 1), (1, 5, 6, 2), (2, 6, 7, 3), (4, 0, 3, 7)])
me_cube_011.materials.append(mat_mat)
me_cube_011.use_remesh_preserve_volume = False
me_cube_011.use_remesh_preserve_attributes = False
me_cube_011.use_mirror_vertex_groups = False
me_cube_011.update()
me_cube_016 = bpy.data.meshes.new('Cube.016')
me_cube_016.from_pydata([(1.0, 1.0, -1.0), (1.0, -1.0, -1.0), (-1.0, -1.0, -1.0), (-1.0, 1.0, -1.0), (1.0, 1.0, 1.0), (1.0, -1.0, 1.0), (-1.0, -1.0, 1.0), (-1.0, 1.0, 1.0)], [], [(0, 1, 2, 3), (4, 7, 6, 5), (0, 4, 5, 1), (1, 5, 6, 2), (2, 6, 7, 3), (4, 0, 3, 7)])
me_cube_016.materials.append(mat_mat)
me_cube_016.use_remesh_preserve_volume = False
me_cube_016.use_remesh_preserve_attributes = False
me_cube_016.use_mirror_vertex_groups = False
me_cube_016.update()
me_cube_017 = bpy.data.meshes.new('Cube.017')
me_cube_017.from_pydata([(1.0, 1.0, -1.0), (1.0, -1.0, -1.0), (-1.0, -1.0, -1.0), (-1.0, 1.0, -1.0), (1.0, 1.0, 1.0), (1.0, -1.0, 1.0), (-1.0, -1.0, 1.0), (-1.0, 1.0, 1.0)], [], [(0, 1, 2, 3), (4, 7, 6, 5), (0, 4, 5, 1), (1, 5, 6, 2), (2, 6, 7, 3), (4, 0, 3, 7)])
me_cube_017.materials.append(mat_mat)
me_cube_017.use_remesh_preserve_volume = False
me_cube_017.use_remesh_preserve_attributes = False
me_cube_017.use_mirror_vertex_groups = False
me_cube_017.update()
me_cube_018 = bpy.data.meshes.new('Cube.018')
me_cube_018.from_pydata([(1.0, 1.0, -1.0), (1.0, -1.0, -1.0), (-1.0, -1.0, -1.0), (-1.0, 1.0, -1.0), (1.0, 1.0, 1.0), (1.0, -1.0, 1.0), (-1.0, -1.0, 1.0), (-1.0, 1.0, 1.0)], [], [(0, 1, 2, 3), (4, 7, 6, 5), (0, 4, 5, 1), (1, 5, 6, 2), (2, 6, 7, 3), (4, 0, 3, 7)])
me_cube_018.materials.append(mat_mat)
me_cube_018.use_remesh_preserve_volume = False
me_cube_018.use_remesh_preserve_attributes = False
me_cube_018.use_mirror_vertex_groups = False
me_cube_018.update()
me_cube_019 = bpy.data.meshes.new('Cube.019')
me_cube_019.from_pydata([(1.0, 1.0, -1.0), (1.0, -1.0, -1.0), (-1.0, -1.0, -1.0), (-1.0, 1.0, -1.0), (1.0, 1.0, 1.0), (1.0, -1.0, 1.0), (-1.0, -1.0, 1.0), (-1.0, 1.0, 1.0)], [], [(0, 1, 2, 3), (4, 7, 6, 5), (0, 4, 5, 1), (1, 5, 6, 2), (2, 6, 7, 3), (4, 0, 3, 7)])
me_cube_019.materials.append(mat_mat)
me_cube_019.use_remesh_preserve_volume = False
me_cube_019.use_remesh_preserve_attributes = False
me_cube_019.use_mirror_vertex_groups = False
me_cube_019.update()
me_cube_020 = bpy.data.meshes.new('Cube.020')
me_cube_020.from_pydata([(1.0, 1.0, -1.0), (1.0, -1.0, -1.0), (-1.0, -1.0, -1.0), (-1.0, 1.0, -1.0), (1.0, 1.0, 1.0), (1.0, -1.0, 1.0), (-1.0, -1.0, 1.0), (-1.0, 1.0, 1.0)], [], [(0, 1, 2, 3), (4, 7, 6, 5), (0, 4, 5, 1), (1, 5, 6, 2), (2, 6, 7, 3), (4, 0, 3, 7)])
me_cube_020.materials.append(mat_mat)
me_cube_020.use_remesh_preserve_volume = False
me_cube_020.use_remesh_preserve_attributes = False
me_cube_020.use_mirror_vertex_groups = False
me_cube_020.update()
me_cube_021 = bpy.data.meshes.new('Cube.021')
me_cube_021.from_pydata([(1.0, 1.0, -1.0), (1.0, -1.0, -1.0), (-1.0, -1.0, -1.0), (-1.0, 1.0, -1.0), (1.0, 1.0, 1.0), (1.0, -1.0, 1.0), (-1.0, -1.0, 1.0), (-1.0, 1.0, 1.0)], [], [(0, 1, 2, 3), (4, 7, 6, 5), (0, 4, 5, 1), (1, 5, 6, 2), (2, 6, 7, 3), (4, 0, 3, 7)])
me_cube_021.materials.append(mat_mat)
me_cube_021.use_remesh_preserve_volume = False
me_cube_021.use_remesh_preserve_attributes = False
me_cube_021.use_mirror_vertex_groups = False
me_cube_021.update()
me_cube_023 = bpy.data.meshes.new('Cube.023')
me_cube_023.from_pydata([(1.0, 1.0, -1.0), (1.0, -1.0, -1.0), (-1.0, -1.0, -1.0), (-1.0, 1.0, -1.0), (1.0, 1.0, 1.0), (1.0, -1.0, 1.0), (-1.0, -1.0, 1.0), (-1.0, 1.0, 1.0)], [], [(0, 1, 2, 3), (4, 7, 6, 5), (0, 4, 5, 1), (1, 5, 6, 2), (2, 6, 7, 3), (4, 0, 3, 7)])
me_cube_023.materials.append(mat_mat)
me_cube_023.use_remesh_preserve_volume = False
me_cube_023.use_remesh_preserve_attributes = False
me_cube_023.use_mirror_vertex_groups = False
me_cube_023.update()
me_cube_024 = bpy.data.meshes.new('Cube.024')
me_cube_024.from_pydata([(1.0, 1.0, -1.0), (1.0, -1.0, -1.0), (-1.0, -1.0, -1.0), (-1.0, 1.0, -1.0), (1.0, 1.0, 1.0), (1.0, -1.0, 1.0), (-1.0, -1.0, 1.0), (-1.0, 1.0, 1.0)], [], [(0, 1, 2, 3), (4, 7, 6, 5), (0, 4, 5, 1), (1, 5, 6, 2), (2, 6, 7, 3), (4, 0, 3, 7)])
me_cube_024.materials.append(mat_mat)
me_cube_024.use_remesh_preserve_volume = False
me_cube_024.use_remesh_preserve_attributes = False
me_cube_024.use_mirror_vertex_groups = False
me_cube_024.update()
me_cube_025 = bpy.data.meshes.new('Cube.025')
me_cube_025.from_pydata([(1.0, 1.0, -1.0), (1.0, -1.0, -1.0), (-1.0, -1.0, -1.0), (-1.0, 1.0, -1.0), (1.0, 1.0, 1.0), (1.0, -1.0, 1.0), (-1.0, -1.0, 1.0), (-1.0, 1.0, 1.0)], [], [(0, 1, 2, 3), (4, 7, 6, 5), (0, 4, 5, 1), (1, 5, 6, 2), (2, 6, 7, 3), (4, 0, 3, 7)])
me_cube_025.materials.append(mat_mat)
me_cube_025.use_remesh_preserve_volume = False
me_cube_025.use_remesh_preserve_attributes = False
me_cube_025.use_mirror_vertex_groups = False
me_cube_025.update()
me_cube_026 = bpy.data.meshes.new('Cube.026')
me_cube_026.from_pydata([(1.0, 1.0, -1.0), (1.0, -1.0, -1.0), (-1.0, -1.0, -1.0), (-1.0, 1.0, -1.0), (1.0, 1.0, 1.0), (1.0, -1.0, 1.0), (-1.0, -1.0, 1.0), (-1.0, 1.0, 1.0)], [], [(0, 1, 2, 3), (4, 7, 6, 5), (0, 4, 5, 1), (1, 5, 6, 2), (2, 6, 7, 3), (4, 0, 3, 7)])
me_cube_026.materials.append(mat_mat)
me_cube_026.use_remesh_preserve_volume = False
me_cube_026.use_remesh_preserve_attributes = False
me_cube_026.use_mirror_vertex_groups = False
me_cube_026.update()
me_cube_027 = bpy.data.meshes.new('Cube.027')
me_cube_027.from_pydata([(1.0, 1.0, -1.0), (1.0, -1.0, -1.0), (-1.0, -1.0, -1.0), (-1.0, 1.0, -1.0), (1.0, 1.0, 1.0), (1.0, -1.0, 1.0), (-1.0, -1.0, 1.0), (-1.0, 1.0, 1.0)], [], [(0, 1, 2, 3), (4, 7, 6, 5), (0, 4, 5, 1), (1, 5, 6, 2), (2, 6, 7, 3), (4, 0, 3, 7)])
me_cube_027.materials.append(mat_mat)
me_cube_027.use_remesh_preserve_volume = False
me_cube_027.use_remesh_preserve_attributes = False
me_cube_027.use_mirror_vertex_groups = False
me_cube_027.update()
me_cube_030 = bpy.data.meshes.new('Cube.030')
me_cube_030.from_pydata([(1.0, 1.0, -1.0), (1.0, -1.0, -1.0), (-1.0, -1.0, -1.0), (-1.0, 1.0, -1.0), (1.0, 1.0, 1.0), (1.0, -1.0, 1.0), (-1.0, -1.0, 1.0), (-1.0, 1.0, 1.0)], [], [(0, 1, 2, 3), (4, 7, 6, 5), (0, 4, 5, 1), (1, 5, 6, 2), (2, 6, 7, 3), (4, 0, 3, 7)])
me_cube_030.materials.append(mat_mat)
me_cube_030.use_remesh_preserve_volume = False
me_cube_030.use_remesh_preserve_attributes = False
me_cube_030.use_mirror_vertex_groups = False
me_cube_030.update()
me_cube_031 = bpy.data.meshes.new('Cube.031')
me_cube_031.from_pydata([(1.0, 1.0, -1.0), (1.0, -1.0, -1.0), (-1.0, -1.0, -1.0), (-1.0, 1.0, -1.0), (1.0, 1.0, 1.0), (1.0, -1.0, 1.0), (-1.0, -1.0, 1.0), (-1.0, 1.0, 1.0)], [], [(0, 1, 2, 3), (4, 7, 6, 5), (0, 4, 5, 1), (1, 5, 6, 2), (2, 6, 7, 3), (4, 0, 3, 7)])
me_cube_031.materials.append(mat_mat)
me_cube_031.use_remesh_preserve_volume = False
me_cube_031.use_remesh_preserve_attributes = False
me_cube_031.use_mirror_vertex_groups = False
me_cube_031.update()
me_cube_032 = bpy.data.meshes.new('Cube.032')
me_cube_032.from_pydata([(1.0, 1.0, -1.0), (1.0, -1.0, -1.0), (-1.0, -1.0, -1.0), (-1.0, 1.0, -1.0), (1.0, 1.0, 1.0), (1.0, -1.0, 1.0), (-1.0, -1.0, 1.0), (-1.0, 1.0, 1.0)], [], [(0, 1, 2, 3), (4, 7, 6, 5), (0, 4, 5, 1), (1, 5, 6, 2), (2, 6, 7, 3), (4, 0, 3, 7)])
me_cube_032.materials.append(mat_mat)
me_cube_032.use_remesh_preserve_volume = False
me_cube_032.use_remesh_preserve_attributes = False
me_cube_032.use_mirror_vertex_groups = False
me_cube_032.update()
me_cube_033 = bpy.data.meshes.new('Cube.033')
me_cube_033.from_pydata([(1.0, 1.0, -1.0), (1.0, -1.0, -1.0), (-1.0, -1.0, -1.0), (-1.0, 1.0, -1.0), (1.0, 1.0, 1.0), (1.0, -1.0, 1.0), (-1.0, -1.0, 1.0), (-1.0, 1.0, 1.0)], [], [(0, 1, 2, 3), (4, 7, 6, 5), (0, 4, 5, 1), (1, 5, 6, 2), (2, 6, 7, 3), (4, 0, 3, 7)])
me_cube_033.materials.append(mat_mat)
me_cube_033.use_remesh_preserve_volume = False
me_cube_033.use_remesh_preserve_attributes = False
me_cube_033.use_mirror_vertex_groups = False
me_cube_033.update()
me_cube_034 = bpy.data.meshes.new('Cube.034')
me_cube_034.from_pydata([(1.0, 1.0, -1.0), (1.0, -1.0, -1.0), (-1.0, -1.0, -1.0), (-1.0, 1.0, -1.0), (1.0, 1.0, 1.0), (1.0, -1.0, 1.0), (-1.0, -1.0, 1.0), (-1.0, 1.0, 1.0)], [], [(0, 1, 2, 3), (4, 7, 6, 5), (0, 4, 5, 1), (1, 5, 6, 2), (2, 6, 7, 3), (4, 0, 3, 7)])
me_cube_034.materials.append(mat_mat)
me_cube_034.use_remesh_preserve_volume = False
me_cube_034.use_remesh_preserve_attributes = False
me_cube_034.use_mirror_vertex_groups = False
me_cube_034.update()
me_cube_035 = bpy.data.meshes.new('Cube.035')
me_cube_035.from_pydata([(1.0, 1.0, -1.0), (1.0, -1.0, -1.0), (-1.0, -1.0, -1.0), (-1.0, 1.0, -1.0), (1.0, 1.0, 1.0), (1.0, -1.0, 1.0), (-1.0, -1.0, 1.0), (-1.0, 1.0, 1.0)], [], [(0, 1, 2, 3), (4, 7, 6, 5), (0, 4, 5, 1), (1, 5, 6, 2), (2, 6, 7, 3), (4, 0, 3, 7)])
me_cube_035.materials.append(mat_mat)
me_cube_035.use_remesh_preserve_volume = False
me_cube_035.use_remesh_preserve_attributes = False
me_cube_035.use_mirror_vertex_groups = False
me_cube_035.update()
me_cube_036 = bpy.data.meshes.new('Cube.036')
me_cube_036.from_pydata([(1.0, 1.0, -1.0), (1.0, -1.0, -1.0), (-1.0, -1.0, -1.0), (-1.0, 1.0, -1.0), (1.0, 1.0, 1.0), (1.0, -1.0, 1.0), (-1.0, -1.0, 1.0), (-1.0, 1.0, 1.0)], [], [(0, 1, 2, 3), (4, 7, 6, 5), (0, 4, 5, 1), (1, 5, 6, 2), (2, 6, 7, 3), (4, 0, 3, 7)])
me_cube_036.materials.append(mat_mat)
me_cube_036.use_remesh_preserve_volume = False
me_cube_036.use_remesh_preserve_attributes = False
me_cube_036.use_mirror_vertex_groups = False
me_cube_036.update()
me_cube_037 = bpy.data.meshes.new('Cube.037')
me_cube_037.from_pydata([(1.0, 1.0, -1.0), (1.0, -1.0, -1.0), (-1.0, -1.0, -1.0), (-1.0, 1.0, -1.0), (1.0, 1.0, 1.0), (1.0, -1.0, 1.0), (-1.0, -1.0, 1.0), (-1.0, 1.0, 1.0)], [], [(0, 1, 2, 3), (4, 7, 6, 5), (0, 4, 5, 1), (1, 5, 6, 2), (2, 6, 7, 3), (4, 0, 3, 7)])
me_cube_037.materials.append(mat_mat)
me_cube_037.use_remesh_preserve_volume = False
me_cube_037.use_remesh_preserve_attributes = False
me_cube_037.use_mirror_vertex_groups = False
me_cube_037.update()
me_cube_053 = bpy.data.meshes.new('Cube.053')
me_cube_053.from_pydata([(1.0, 1.0, -1.0), (1.0, -1.0, -1.0), (-1.0, -1.0, -1.0), (-1.0, 1.0, -1.0), (1.0, 1.0, 1.0), (1.0, -1.0, 1.0), (-1.0, -1.0, 1.0), (-1.0, 1.0, 1.0)], [], [(0, 1, 2, 3), (4, 7, 6, 5), (0, 4, 5, 1), (1, 5, 6, 2), (2, 6, 7, 3), (4, 0, 3, 7)])
me_cube_053.materials.append(mat_mat)
me_cube_053.use_remesh_preserve_volume = False
me_cube_053.use_remesh_preserve_attributes = False
me_cube_053.use_mirror_vertex_groups = False
me_cube_053.update()
me_cube_054 = bpy.data.meshes.new('Cube.054')
me_cube_054.from_pydata([(1.0, 1.0, -1.0), (1.0, -1.0, -1.0), (-1.0, -1.0, -1.0), (-1.0, 1.0, -1.0), (1.0, 1.0, 1.0), (1.0, -1.0, 1.0), (-1.0, -1.0, 1.0), (-1.0, 1.0, 1.0)], [], [(0, 1, 2, 3), (4, 7, 6, 5), (0, 4, 5, 1), (1, 5, 6, 2), (2, 6, 7, 3), (4, 0, 3, 7)])
me_cube_054.materials.append(mat_mat)
me_cube_054.use_remesh_preserve_volume = False
me_cube_054.use_remesh_preserve_attributes = False
me_cube_054.use_mirror_vertex_groups = False
me_cube_054.update()
me_cube_055 = bpy.data.meshes.new('Cube.055')
me_cube_055.from_pydata([(1.0, 1.0, -1.0), (1.0, -1.0, -1.0), (-1.0, -1.0, -1.0), (-1.0, 1.0, -1.0), (1.0, 1.0, 1.0), (1.0, -1.0, 1.0), (-1.0, -1.0, 1.0), (-1.0, 1.0, 1.0)], [], [(0, 1, 2, 3), (4, 7, 6, 5), (0, 4, 5, 1), (1, 5, 6, 2), (2, 6, 7, 3), (4, 0, 3, 7)])
me_cube_055.materials.append(mat_mat)
me_cube_055.use_remesh_preserve_volume = False
me_cube_055.use_remesh_preserve_attributes = False
me_cube_055.use_mirror_vertex_groups = False
me_cube_055.update()
me_cube_056 = bpy.data.meshes.new('Cube.056')
me_cube_056.from_pydata([(1.0, 1.0, -1.0), (1.0, -1.0, -1.0), (-1.0, -1.0, -1.0), (-1.0, 1.0, -1.0), (1.0, 1.0, 1.0), (1.0, -1.0, 1.0), (-1.0, -1.0, 1.0), (-1.0, 1.0, 1.0)], [], [(0, 1, 2, 3), (4, 7, 6, 5), (0, 4, 5, 1), (1, 5, 6, 2), (2, 6, 7, 3), (4, 0, 3, 7)])
me_cube_056.materials.append(mat_mat)
me_cube_056.use_remesh_preserve_volume = False
me_cube_056.use_remesh_preserve_attributes = False
me_cube_056.use_mirror_vertex_groups = False
me_cube_056.update()
me_cube_057 = bpy.data.meshes.new('Cube.057')
me_cube_057.from_pydata([(1.0, 1.0, -1.0), (1.0, -1.0, -1.0), (-1.0, -1.0, -1.0), (-1.0, 1.0, -1.0), (1.0, 1.0, 1.0), (1.0, -1.0, 1.0), (-1.0, -1.0, 1.0), (-1.0, 1.0, 1.0)], [], [(0, 1, 2, 3), (4, 7, 6, 5), (0, 4, 5, 1), (1, 5, 6, 2), (2, 6, 7, 3), (4, 0, 3, 7)])
me_cube_057.materials.append(mat_mat)
me_cube_057.use_remesh_preserve_volume = False
me_cube_057.use_remesh_preserve_attributes = False
me_cube_057.use_mirror_vertex_groups = False
me_cube_057.update()
me_cube_058 = bpy.data.meshes.new('Cube.058')
me_cube_058.from_pydata([(1.0, 1.0, -1.0), (1.0, -1.0, -1.0), (-1.0, -1.0, -1.0), (-1.0, 1.0, -1.0), (1.0, 1.0, 1.0), (1.0, -1.0, 1.0), (-1.0, -1.0, 1.0), (-1.0, 1.0, 1.0)], [], [(0, 1, 2, 3), (4, 7, 6, 5), (0, 4, 5, 1), (1, 5, 6, 2), (2, 6, 7, 3), (4, 0, 3, 7)])
me_cube_058.materials.append(mat_mat)
me_cube_058.use_remesh_preserve_volume = False
me_cube_058.use_remesh_preserve_attributes = False
me_cube_058.use_mirror_vertex_groups = False
me_cube_058.update()
me_cube_059 = bpy.data.meshes.new('Cube.059')
me_cube_059.from_pydata([(1.0, 1.0, -1.0), (1.0, -1.0, -1.0), (-1.0, -1.0, -1.0), (-1.0, 1.0, -1.0), (1.0, 1.0, 1.0), (1.0, -1.0, 1.0), (-1.0, -1.0, 1.0), (-1.0, 1.0, 1.0)], [], [(0, 1, 2, 3), (4, 7, 6, 5), (0, 4, 5, 1), (1, 5, 6, 2), (2, 6, 7, 3), (4, 0, 3, 7)])
me_cube_059.materials.append(mat_mat)
me_cube_059.use_remesh_preserve_volume = False
me_cube_059.use_remesh_preserve_attributes = False
me_cube_059.use_mirror_vertex_groups = False
me_cube_059.update()
me_cube_065 = bpy.data.meshes.new('Cube.065')
me_cube_065.from_pydata([(1.0, 1.0, -1.0), (1.0, -1.0, -1.0), (-1.0, -1.0, -1.0), (-1.0, 1.0, -1.0), (1.0, 1.0, 1.0), (1.0, -1.0, 1.0), (-1.0, -1.0, 1.0), (-1.0, 1.0, 1.0)], [], [(0, 1, 2, 3), (4, 7, 6, 5), (0, 4, 5, 1), (1, 5, 6, 2), (2, 6, 7, 3), (4, 0, 3, 7)])
me_cube_065.materials.append(mat_mat)
me_cube_065.use_remesh_preserve_volume = False
me_cube_065.use_remesh_preserve_attributes = False
me_cube_065.use_mirror_vertex_groups = False
me_cube_065.update()
me_cube_066 = bpy.data.meshes.new('Cube.066')
me_cube_066.from_pydata([(1.0, 1.0, -1.0), (1.0, -1.0, -1.0), (-1.0, -1.0, -1.0), (-1.0, 1.0, -1.0), (1.0, 1.0, 1.0), (1.0, -1.0, 1.0), (-1.0, -1.0, 1.0), (-1.0, 1.0, 1.0)], [], [(0, 1, 2, 3), (4, 7, 6, 5), (0, 4, 5, 1), (1, 5, 6, 2), (2, 6, 7, 3), (4, 0, 3, 7)])
me_cube_066.materials.append(mat_mat)
me_cube_066.use_remesh_preserve_volume = False
me_cube_066.use_remesh_preserve_attributes = False
me_cube_066.use_mirror_vertex_groups = False
me_cube_066.update()
me_cube_067 = bpy.data.meshes.new('Cube.067')
me_cube_067.from_pydata([(1.0, 1.0, -1.0), (1.0, -1.0, -1.0), (-1.0, -1.0, -1.0), (-1.0, 1.0, -1.0), (1.0, 1.0, 1.0), (1.0, -1.0, 1.0), (-1.0, -1.0, 1.0), (-1.0, 1.0, 1.0)], [], [(0, 1, 2, 3), (4, 7, 6, 5), (0, 4, 5, 1), (1, 5, 6, 2), (2, 6, 7, 3), (4, 0, 3, 7)])
me_cube_067.materials.append(mat_mat)
me_cube_067.use_remesh_preserve_volume = False
me_cube_067.use_remesh_preserve_attributes = False
me_cube_067.use_mirror_vertex_groups = False
me_cube_067.update()
me_cube_068 = bpy.data.meshes.new('Cube.068')
me_cube_068.from_pydata([(1.0, 1.0, -1.0), (1.0, -1.0, -1.0), (-1.0, -1.0, -1.0), (-1.0, 1.0, -1.0), (1.0, 1.0, 1.0), (1.0, -1.0, 1.0), (-1.0, -1.0, 1.0), (-1.0, 1.0, 1.0)], [], [(0, 1, 2, 3), (4, 7, 6, 5), (0, 4, 5, 1), (1, 5, 6, 2), (2, 6, 7, 3), (4, 0, 3, 7)])
me_cube_068.materials.append(mat_mat)
me_cube_068.use_remesh_preserve_volume = False
me_cube_068.use_remesh_preserve_attributes = False
me_cube_068.use_mirror_vertex_groups = False
me_cube_068.update()
me_cube_022 = bpy.data.meshes.new('Cube.022')
me_cube_022.from_pydata([(1.0, 1.0, -1.0), (1.0, -1.0, -1.0), (-1.0, -1.0, -1.0), (-1.0, 1.0, -1.0), (1.0, 1.0, 1.0), (1.0, -1.0, 1.0), (-1.0, -1.0, 1.0), (-1.0, 1.0, 1.0)], [], [(0, 1, 2, 3), (4, 7, 6, 5), (0, 4, 5, 1), (1, 5, 6, 2), (2, 6, 7, 3), (4, 0, 3, 7)])
me_cube_022.materials.append(mat_mat_001)
me_cube_022.use_remesh_preserve_volume = False
me_cube_022.use_remesh_preserve_attributes = False
me_cube_022.use_mirror_vertex_groups = False
me_cube_022.update()
me_cube_015 = bpy.data.meshes.new('Cube.015')
me_cube_015.from_pydata([(1.0, 1.0, -1.0), (1.0, -1.0, -1.0), (-1.0, -1.0, -1.0), (-1.0, 1.0, -1.0), (1.0, 1.0, 1.0), (1.0, -1.0, 1.0), (-1.0, -1.0, 1.0), (-1.0, 1.0, 1.0)], [], [(0, 1, 2, 3), (4, 7, 6, 5), (0, 4, 5, 1), (1, 5, 6, 2), (2, 6, 7, 3), (4, 0, 3, 7)])
me_cube_015.materials.append(mat_mat_001)
me_cube_015.use_remesh_preserve_volume = False
me_cube_015.use_remesh_preserve_attributes = False
me_cube_015.use_mirror_vertex_groups = False
me_cube_015.update()
me_cube_014 = bpy.data.meshes.new('Cube.014')
me_cube_014.from_pydata([(1.0, 1.0, -1.0), (1.0, -1.0, -1.0), (-1.0, -1.0, -1.0), (-1.0, 1.0, -1.0), (1.0, 1.0, 1.0), (1.0, -1.0, 1.0), (-1.0, -1.0, 1.0), (-1.0, 1.0, 1.0)], [], [(0, 1, 2, 3), (4, 7, 6, 5), (0, 4, 5, 1), (1, 5, 6, 2), (2, 6, 7, 3), (4, 0, 3, 7)])
me_cube_014.materials.append(mat_mat_001)
me_cube_014.use_remesh_preserve_volume = False
me_cube_014.use_remesh_preserve_attributes = False
me_cube_014.use_mirror_vertex_groups = False
me_cube_014.update()
me_cube_013 = bpy.data.meshes.new('Cube.013')
me_cube_013.from_pydata([(1.0, 1.0, -1.0), (1.0, -1.0, -1.0), (-1.0, -1.0, -1.0), (-1.0, 1.0, -1.0), (1.0, 1.0, 1.0), (1.0, -1.0, 1.0), (-1.0, -1.0, 1.0), (-1.0, 1.0, 1.0)], [], [(0, 1, 2, 3), (4, 7, 6, 5), (0, 4, 5, 1), (1, 5, 6, 2), (2, 6, 7, 3), (4, 0, 3, 7)])
me_cube_013.materials.append(mat_mat_001)
me_cube_013.use_remesh_preserve_volume = False
me_cube_013.use_remesh_preserve_attributes = False
me_cube_013.use_mirror_vertex_groups = False
me_cube_013.update()
me_cube_012 = bpy.data.meshes.new('Cube.012')
me_cube_012.from_pydata([(1.0, 1.0, -1.0), (1.0, -1.0, -1.0), (-1.0, -1.0, -1.0), (-1.0, 1.0, -1.0), (1.0, 1.0, 1.0), (1.0, -1.0, 1.0), (-1.0, -1.0, 1.0), (-1.0, 1.0, 1.0)], [], [(0, 1, 2, 3), (4, 7, 6, 5), (0, 4, 5, 1), (1, 5, 6, 2), (2, 6, 7, 3), (4, 0, 3, 7)])
me_cube_012.materials.append(mat_mat_001)
me_cube_012.use_remesh_preserve_volume = False
me_cube_012.use_remesh_preserve_attributes = False
me_cube_012.use_mirror_vertex_groups = False
me_cube_012.update()
me_cube_009 = bpy.data.meshes.new('Cube.009')
me_cube_009.from_pydata([(1.0, 1.0, -1.0), (1.0, -1.0, -1.0), (-1.0, -1.0, -1.0), (-1.0, 1.0, -1.0), (1.0, 1.0, 1.0), (1.0, -1.0, 1.0), (-1.0, -1.0, 1.0), (-1.0, 1.0, 1.0)], [], [(0, 1, 2, 3), (4, 7, 6, 5), (0, 4, 5, 1), (1, 5, 6, 2), (2, 6, 7, 3), (4, 0, 3, 7)])
me_cube_009.materials.append(mat_mat_001)
me_cube_009.use_remesh_preserve_volume = False
me_cube_009.use_remesh_preserve_attributes = False
me_cube_009.use_mirror_vertex_groups = False
me_cube_009.update()
me_cube_070 = bpy.data.meshes.new('Cube.070')
me_cube_070.from_pydata([(1.0, 1.0, -1.0), (1.0, -1.0, -1.0), (-1.0, -1.0, -1.0), (-1.0, 1.0, -1.0), (1.0, 1.0, 1.0), (1.0, -1.0, 1.0), (-1.0, -1.0, 1.0), (-1.0, 1.0, 1.0)], [], [(0, 1, 2, 3), (4, 7, 6, 5), (0, 4, 5, 1), (1, 5, 6, 2), (2, 6, 7, 3), (4, 0, 3, 7)])
me_cube_070.materials.append(mat_mat_002)
me_cube_070.use_remesh_preserve_volume = False
me_cube_070.use_remesh_preserve_attributes = False
me_cube_070.use_mirror_vertex_groups = False
me_cube_070.update()
me_cube_069 = bpy.data.meshes.new('Cube.069')
me_cube_069.from_pydata([(1.0, 1.0, -1.0), (1.0, -1.0, -1.0), (-1.0, -1.0, -1.0), (-1.0, 1.0, -1.0), (1.0, 1.0, 1.0), (1.0, -1.0, 1.0), (-1.0, -1.0, 1.0), (-1.0, 1.0, 1.0)], [], [(0, 1, 2, 3), (4, 7, 6, 5), (0, 4, 5, 1), (1, 5, 6, 2), (2, 6, 7, 3), (4, 0, 3, 7)])
me_cube_069.materials.append(mat_mat_002)
me_cube_069.use_remesh_preserve_volume = False
me_cube_069.use_remesh_preserve_attributes = False
me_cube_069.use_mirror_vertex_groups = False
me_cube_069.update()
me_cube_061 = bpy.data.meshes.new('Cube.061')
me_cube_061.from_pydata([(1.0, 1.0, -1.0), (1.0, -1.0, -1.0), (-1.0, -1.0, -1.0), (-1.0, 1.0, -1.0), (1.0, 1.0, 1.0), (1.0, -1.0, 1.0), (-1.0, -1.0, 1.0), (-1.0, 1.0, 1.0)], [], [(0, 1, 2, 3), (4, 7, 6, 5), (0, 4, 5, 1), (1, 5, 6, 2), (2, 6, 7, 3), (4, 0, 3, 7)])
me_cube_061.materials.append(mat_mat_002)
me_cube_061.use_remesh_preserve_volume = False
me_cube_061.use_remesh_preserve_attributes = False
me_cube_061.use_mirror_vertex_groups = False
me_cube_061.update()
me_cube_060 = bpy.data.meshes.new('Cube.060')
me_cube_060.from_pydata([(1.0, 1.0, -1.0), (1.0, -1.0, -1.0), (-1.0, -1.0, -1.0), (-1.0, 1.0, -1.0), (1.0, 1.0, 1.0), (1.0, -1.0, 1.0), (-1.0, -1.0, 1.0), (-1.0, 1.0, 1.0)], [], [(0, 1, 2, 3), (4, 7, 6, 5), (0, 4, 5, 1), (1, 5, 6, 2), (2, 6, 7, 3), (4, 0, 3, 7)])
me_cube_060.materials.append(mat_mat_002)
me_cube_060.use_remesh_preserve_volume = False
me_cube_060.use_remesh_preserve_attributes = False
me_cube_060.use_mirror_vertex_groups = False
me_cube_060.update()
me_cube_029 = bpy.data.meshes.new('Cube.029')
me_cube_029.from_pydata([(1.0, 1.0, -1.0), (1.0, -1.0, -1.0), (-1.0, -1.0, -1.0), (-1.0, 1.0, -1.0), (1.0, 1.0, 1.0), (1.0, -1.0, 1.0), (-1.0, -1.0, 1.0), (-1.0, 1.0, 1.0)], [], [(0, 1, 2, 3), (4, 7, 6, 5), (0, 4, 5, 1), (1, 5, 6, 2), (2, 6, 7, 3), (4, 0, 3, 7)])
me_cube_029.materials.append(mat_mat_002)
me_cube_029.use_remesh_preserve_volume = False
me_cube_029.use_remesh_preserve_attributes = False
me_cube_029.use_mirror_vertex_groups = False
me_cube_029.update()
me_cube_028 = bpy.data.meshes.new('Cube.028')
me_cube_028.from_pydata([(1.0, 1.0, -1.0), (1.0, -1.0, -1.0), (-1.0, -1.0, -1.0), (-1.0, 1.0, -1.0), (1.0, 1.0, 1.0), (1.0, -1.0, 1.0), (-1.0, -1.0, 1.0), (-1.0, 1.0, 1.0)], [], [(0, 1, 2, 3), (4, 7, 6, 5), (0, 4, 5, 1), (1, 5, 6, 2), (2, 6, 7, 3), (4, 0, 3, 7)])
me_cube_028.materials.append(mat_mat_002)
me_cube_028.use_remesh_preserve_volume = False
me_cube_028.use_remesh_preserve_attributes = False
me_cube_028.use_mirror_vertex_groups = False
me_cube_028.update()
me_cube_076 = bpy.data.meshes.new('Cube.076')
me_cube_076.from_pydata([(1.0, 1.0, -1.0), (1.0, -1.0, -1.0), (-1.0, -1.0, -1.0), (-1.0, 1.0, -1.0), (1.0, 1.0, 1.0), (1.0, -1.0, 1.0), (-1.0, -1.0, 1.0), (-1.0, 1.0, 1.0)], [], [(0, 1, 2, 3), (4, 7, 6, 5), (0, 4, 5, 1), (1, 5, 6, 2), (2, 6, 7, 3), (4, 0, 3, 7)])
me_cube_076.materials.append(mat_mat_003)
me_cube_076.use_remesh_preserve_volume = False
me_cube_076.use_remesh_preserve_attributes = False
me_cube_076.use_mirror_vertex_groups = False
me_cube_076.update()
me_cube_075 = bpy.data.meshes.new('Cube.075')
me_cube_075.from_pydata([(1.0, 1.0, -1.0), (1.0, -1.0, -1.0), (-1.0, -1.0, -1.0), (-1.0, 1.0, -1.0), (1.0, 1.0, 1.0), (1.0, -1.0, 1.0), (-1.0, -1.0, 1.0), (-1.0, 1.0, 1.0)], [], [(0, 1, 2, 3), (4, 7, 6, 5), (0, 4, 5, 1), (1, 5, 6, 2), (2, 6, 7, 3), (4, 0, 3, 7)])
me_cube_075.materials.append(mat_mat_003)
me_cube_075.use_remesh_preserve_volume = False
me_cube_075.use_remesh_preserve_attributes = False
me_cube_075.use_mirror_vertex_groups = False
me_cube_075.update()
me_cube_074 = bpy.data.meshes.new('Cube.074')
me_cube_074.from_pydata([(1.0, 1.0, -1.0), (1.0, -1.0, -1.0), (-1.0, -1.0, -1.0), (-1.0, 1.0, -1.0), (1.0, 1.0, 1.0), (1.0, -1.0, 1.0), (-1.0, -1.0, 1.0), (-1.0, 1.0, 1.0)], [], [(0, 1, 2, 3), (4, 7, 6, 5), (0, 4, 5, 1), (1, 5, 6, 2), (2, 6, 7, 3), (4, 0, 3, 7)])
me_cube_074.materials.append(mat_mat_003)
me_cube_074.use_remesh_preserve_volume = False
me_cube_074.use_remesh_preserve_attributes = False
me_cube_074.use_mirror_vertex_groups = False
me_cube_074.update()
me_cube_073 = bpy.data.meshes.new('Cube.073')
me_cube_073.from_pydata([(1.0, 1.0, -1.0), (1.0, -1.0, -1.0), (-1.0, -1.0, -1.0), (-1.0, 1.0, -1.0), (1.0, 1.0, 1.0), (1.0, -1.0, 1.0), (-1.0, -1.0, 1.0), (-1.0, 1.0, 1.0)], [], [(0, 1, 2, 3), (4, 7, 6, 5), (0, 4, 5, 1), (1, 5, 6, 2), (2, 6, 7, 3), (4, 0, 3, 7)])
me_cube_073.materials.append(mat_mat_003)
me_cube_073.use_remesh_preserve_volume = False
me_cube_073.use_remesh_preserve_attributes = False
me_cube_073.use_mirror_vertex_groups = False
me_cube_073.update()
me_cube_072 = bpy.data.meshes.new('Cube.072')
me_cube_072.from_pydata([(1.0, 1.0, -1.0), (1.0, -1.0, -1.0), (-1.0, -1.0, -1.0), (-1.0, 1.0, -1.0), (1.0, 1.0, 1.0), (1.0, -1.0, 1.0), (-1.0, -1.0, 1.0), (-1.0, 1.0, 1.0)], [], [(0, 1, 2, 3), (4, 7, 6, 5), (0, 4, 5, 1), (1, 5, 6, 2), (2, 6, 7, 3), (4, 0, 3, 7)])
me_cube_072.materials.append(mat_mat_003)
me_cube_072.use_remesh_preserve_volume = False
me_cube_072.use_remesh_preserve_attributes = False
me_cube_072.use_mirror_vertex_groups = False
me_cube_072.update()
me_cube_071 = bpy.data.meshes.new('Cube.071')
me_cube_071.from_pydata([(1.0, 1.0, -1.0), (1.0, -1.0, -1.0), (-1.0, -1.0, -1.0), (-1.0, 1.0, -1.0), (1.0, 1.0, 1.0), (1.0, -1.0, 1.0), (-1.0, -1.0, 1.0), (-1.0, 1.0, 1.0)], [], [(0, 1, 2, 3), (4, 7, 6, 5), (0, 4, 5, 1), (1, 5, 6, 2), (2, 6, 7, 3), (4, 0, 3, 7)])
me_cube_071.materials.append(mat_mat_003)
me_cube_071.use_remesh_preserve_volume = False
me_cube_071.use_remesh_preserve_attributes = False
me_cube_071.use_mirror_vertex_groups = False
me_cube_071.update()
me_cube_038 = bpy.data.meshes.new('Cube.038')
me_cube_038.from_pydata([(1.0, 1.0, -1.0), (1.0, -1.0, -1.0), (-1.0, -1.0, -1.0), (-1.0, 1.0, -1.0), (1.0, 1.0, 1.0), (1.0, -1.0, 1.0), (-1.0, -1.0, 1.0), (-1.0, 1.0, 1.0)], [], [(0, 1, 2, 3), (4, 7, 6, 5), (0, 4, 5, 1), (1, 5, 6, 2), (2, 6, 7, 3), (4, 0, 3, 7)])
me_cube_038.materials.append(mat_mat_004)
me_cube_038.use_remesh_preserve_volume = False
me_cube_038.use_remesh_preserve_attributes = False
me_cube_038.use_mirror_vertex_groups = False
me_cube_038.update()
me_cube_039 = bpy.data.meshes.new('Cube.039')
me_cube_039.from_pydata([(1.0, 1.0, -1.0), (1.0, -1.0, -1.0), (-1.0, -1.0, -1.0), (-1.0, 1.0, -1.0), (1.0, 1.0, 1.0), (1.0, -1.0, 1.0), (-1.0, -1.0, 1.0), (-1.0, 1.0, 1.0)], [], [(0, 1, 2, 3), (4, 7, 6, 5), (0, 4, 5, 1), (1, 5, 6, 2), (2, 6, 7, 3), (4, 0, 3, 7)])
me_cube_039.materials.append(mat_mat_005)
me_cube_039.use_remesh_preserve_volume = False
me_cube_039.use_remesh_preserve_attributes = False
me_cube_039.use_mirror_vertex_groups = False
me_cube_039.update()
me_cube_040 = bpy.data.meshes.new('Cube.040')
me_cube_040.from_pydata([(1.0, 1.0, -1.0), (1.0, -1.0, -1.0), (-1.0, -1.0, -1.0), (-1.0, 1.0, -1.0), (1.0, 1.0, 1.0), (1.0, -1.0, 1.0), (-1.0, -1.0, 1.0), (-1.0, 1.0, 1.0)], [], [(0, 1, 2, 3), (4, 7, 6, 5), (0, 4, 5, 1), (1, 5, 6, 2), (2, 6, 7, 3), (4, 0, 3, 7)])
me_cube_040.materials.append(mat_mat_006)
me_cube_040.use_remesh_preserve_volume = False
me_cube_040.use_remesh_preserve_attributes = False
me_cube_040.use_mirror_vertex_groups = False
me_cube_040.update()

# ---- objects
ob_cube = bpy.data.objects.new('Cube', me_cube)
ob_cube_001 = bpy.data.objects.new('Cube.001', me_cube_001)
ob_cube_002 = bpy.data.objects.new('Cube.002', me_cube_002)
ob_cube_003 = bpy.data.objects.new('Cube.003', me_cube_003)
ob_cube_004 = bpy.data.objects.new('Cube.004', me_cube_004)
ob_cube_005 = bpy.data.objects.new('Cube.005', me_cube_005)
ob_cube_006 = bpy.data.objects.new('Cube.006', me_cube_006)
ob_cube_007 = bpy.data.objects.new('Cube.007', me_cube_007)
ob_cube_009 = bpy.data.objects.new('Cube.009', me_cube_010)
ob_cube_010 = bpy.data.objects.new('Cube.010', me_cube_011)
ob_cube_011 = bpy.data.objects.new('Cube.011', me_cube_016)
ob_cube_012 = bpy.data.objects.new('Cube.012', me_cube_017)
ob_cube_013 = bpy.data.objects.new('Cube.013', me_cube_018)
ob_cube_014 = bpy.data.objects.new('Cube.014', me_cube_019)
ob_cube_015 = bpy.data.objects.new('Cube.015', me_cube_020)
ob_cube_016 = bpy.data.objects.new('Cube.016', me_cube_021)
ob_cube_018 = bpy.data.objects.new('Cube.018', me_cube_023)
ob_cube_019 = bpy.data.objects.new('Cube.019', me_cube_024)
ob_cube_020 = bpy.data.objects.new('Cube.020', me_cube_025)
ob_cube_021 = bpy.data.objects.new('Cube.021', me_cube_026)
ob_cube_022 = bpy.data.objects.new('Cube.022', me_cube_027)
ob_cube_024 = bpy.data.objects.new('Cube.024', me_cube_030)
ob_cube_025 = bpy.data.objects.new('Cube.025', me_cube_031)
ob_cube_023 = bpy.data.objects.new('Cube.023', me_cube_032)
ob_cube_026 = bpy.data.objects.new('Cube.026', me_cube_033)
ob_cube_027 = bpy.data.objects.new('Cube.027', me_cube_034)
ob_cube_028 = bpy.data.objects.new('Cube.028', me_cube_035)
ob_cube_029 = bpy.data.objects.new('Cube.029', me_cube_036)
ob_cube_030 = bpy.data.objects.new('Cube.030', me_cube_037)
ob_cube_046 = bpy.data.objects.new('Cube.046', me_cube_053)
ob_cube_047 = bpy.data.objects.new('Cube.047', me_cube_054)
ob_cube_048 = bpy.data.objects.new('Cube.048', me_cube_055)
ob_cube_049 = bpy.data.objects.new('Cube.049', me_cube_056)
ob_cube_050 = bpy.data.objects.new('Cube.050', me_cube_057)
ob_cube_051 = bpy.data.objects.new('Cube.051', me_cube_058)
ob_cube_052 = bpy.data.objects.new('Cube.052', me_cube_059)
ob_cube_058 = bpy.data.objects.new('Cube.058', me_cube_065)
ob_cube_057 = bpy.data.objects.new('Cube.057', me_cube_066)
ob_cube_059 = bpy.data.objects.new('Cube.059', me_cube_067)
ob_cube_060 = bpy.data.objects.new('Cube.060', me_cube_068)
ob_cube_045 = bpy.data.objects.new('Cube.045', me_cube_022)
ob_cube_044 = bpy.data.objects.new('Cube.044', me_cube_015)
ob_cube_043 = bpy.data.objects.new('Cube.043', me_cube_014)
ob_cube_042 = bpy.data.objects.new('Cube.042', me_cube_013)
ob_cube_041 = bpy.data.objects.new('Cube.041', me_cube_012)
ob_cube_017 = bpy.data.objects.new('Cube.017', me_cube_009)
ob_cube_036 = bpy.data.objects.new('Cube.036', me_cube_070)
ob_cube_035 = bpy.data.objects.new('Cube.035', me_cube_069)
ob_cube_034 = bpy.data.objects.new('Cube.034', me_cube_061)
ob_cube_033 = bpy.data.objects.new('Cube.033', me_cube_060)
ob_cube_032 = bpy.data.objects.new('Cube.032', me_cube_029)
ob_cube_031 = bpy.data.objects.new('Cube.031', me_cube_028)
ob_cube_054 = bpy.data.objects.new('Cube.054', me_cube_076)
ob_cube_053 = bpy.data.objects.new('Cube.053', me_cube_075)
ob_cube_040 = bpy.data.objects.new('Cube.040', me_cube_074)
ob_cube_039 = bpy.data.objects.new('Cube.039', me_cube_073)
ob_cube_038 = bpy.data.objects.new('Cube.038', me_cube_072)
ob_cube_037 = bpy.data.objects.new('Cube.037', me_cube_071)
ob_cube_055 = bpy.data.objects.new('Cube.055', me_cube_038)
ob_cube_008 = bpy.data.objects.new('Cube.008', me_cube_039)
ob_cube_056 = bpy.data.objects.new('Cube.056', me_cube_040)

# ---- transforms, parenting, visibility, modifiers, constraints
ob_cube.location = (4.076, 0.0, 0.25)
ob_cube.scale = (0.925, 1.0, 0.1)
ob_cube.lock_rotations_4d = False
ob_cube.empty_display_type = 'ARROWS'
ob_cube.lineart.crease_threshold = 0.0
ob_cube_001.location = (0.0, 0.0, 0.0)
ob_cube_001.scale = (5.0, 5.0, 0.1)
ob_cube_001.lock_rotations_4d = False
ob_cube_001.empty_display_type = 'ARROWS'
ob_cube_001.lineart.crease_threshold = 0.0
ob_cube_002.location = (-3.0, 4.0, 2.0)
ob_cube_002.scale = (2.0, 1.0, 0.1)
ob_cube_002.lock_rotations_4d = False
ob_cube_002.empty_display_type = 'ARROWS'
ob_cube_002.lineart.crease_threshold = 0.0
ob_cube_003.location = (0.0, -4.0, 2.0)
ob_cube_003.scale = (5.0, 1.0, 0.1)
ob_cube_003.lock_rotations_4d = False
ob_cube_003.empty_display_type = 'ARROWS'
ob_cube_003.lineart.crease_threshold = 0.0
ob_cube_004.location = (-1.0, -3.0, 2.25)
ob_cube_004.scale = (4.0, 0.1, 0.25)
ob_cube_004.lock_rotations_4d = False
ob_cube_004.empty_display_type = 'ARROWS'
ob_cube_004.lineart.crease_threshold = 0.0
ob_cube_005.location = (2.0, 3.0, 2.25)
ob_cube_005.scale = (1.0, 0.1, 0.25)
ob_cube_005.lock_rotations_4d = False
ob_cube_005.empty_display_type = 'ARROWS'
ob_cube_005.lineart.crease_threshold = 0.0
ob_cube_006.location = (3.0, 4.0, 2.0)
ob_cube_006.scale = (2.0, 1.0, 0.1)
ob_cube_006.lock_rotations_4d = False
ob_cube_006.empty_display_type = 'ARROWS'
ob_cube_006.lineart.crease_threshold = 0.0
ob_cube_007.location = (-3.0, 3.0, 2.25)
ob_cube_007.scale = (2.0, 0.1, 0.25)
ob_cube_007.lock_rotations_4d = False
ob_cube_007.empty_display_type = 'ARROWS'
ob_cube_007.lineart.crease_threshold = 0.0
ob_cube_009.location = (4.0, 2.0, 1.125)
ob_cube_009.rotation_euler = (0.6981, 0.0, 0.0)
ob_cube_009.scale = (1.0, 1.38, 0.1)
ob_cube_009.lock_rotations_4d = False
ob_cube_009.empty_display_type = 'ARROWS'
ob_cube_009.lineart.crease_threshold = 0.0
ob_cube_010.location = (4.0, -2.0, 1.125)
ob_cube_010.rotation_euler = (-0.6981, 0.0, 0.0)
ob_cube_010.scale = (1.0, 1.38, 0.1)
ob_cube_010.lock_rotations_4d = False
ob_cube_010.empty_display_type = 'ARROWS'
ob_cube_010.lineart.crease_threshold = 0.0
ob_cube_011.location = (3.0, -1.0, 2.5)
ob_cube_011.scale = (0.25, 0.25, 2.5)
ob_cube_011.lock_rotations_4d = False
ob_cube_011.empty_display_type = 'ARROWS'
ob_cube_011.lineart.crease_threshold = 0.0
ob_cube_012.location = (3.0, 1.0, 2.5)
ob_cube_012.scale = (0.25, 0.25, 2.5)
ob_cube_012.lock_rotations_4d = False
ob_cube_012.empty_display_type = 'ARROWS'
ob_cube_012.lineart.crease_threshold = 0.0
ob_cube_013.location = (3.0, 3.0, 2.5)
ob_cube_013.scale = (0.25, 0.25, 2.5)
ob_cube_013.lock_rotations_4d = False
ob_cube_013.empty_display_type = 'ARROWS'
ob_cube_013.lineart.crease_threshold = 0.0
ob_cube_014.location = (3.0, -3.0, 2.5)
ob_cube_014.scale = (0.25, 0.25, 2.5)
ob_cube_014.lock_rotations_4d = False
ob_cube_014.empty_display_type = 'ARROWS'
ob_cube_014.lineart.crease_threshold = 0.0
ob_cube_015.location = (1.0, -3.0, 2.5)
ob_cube_015.scale = (0.25, 0.25, 2.5)
ob_cube_015.lock_rotations_4d = False
ob_cube_015.empty_display_type = 'ARROWS'
ob_cube_015.lineart.crease_threshold = 0.0
ob_cube_016.location = (-1.0, -3.0, 2.5)
ob_cube_016.scale = (0.25, 0.25, 2.5)
ob_cube_016.lock_rotations_4d = False
ob_cube_016.empty_display_type = 'ARROWS'
ob_cube_016.lineart.crease_threshold = 0.0
ob_cube_018.location = (-5.0, -3.0, 2.5)
ob_cube_018.scale = (0.25, 0.25, 2.5)
ob_cube_018.lock_rotations_4d = False
ob_cube_018.empty_display_type = 'ARROWS'
ob_cube_018.lineart.crease_threshold = 0.0
ob_cube_019.location = (-5.0, 3.0, 2.5)
ob_cube_019.scale = (0.25, 0.25, 2.5)
ob_cube_019.lock_rotations_4d = False
ob_cube_019.empty_display_type = 'ARROWS'
ob_cube_019.lineart.crease_threshold = 0.0
ob_cube_020.location = (-3.0, 3.0, 2.5)
ob_cube_020.scale = (0.25, 0.25, 2.5)
ob_cube_020.lock_rotations_4d = False
ob_cube_020.empty_display_type = 'ARROWS'
ob_cube_020.lineart.crease_threshold = 0.0
ob_cube_021.location = (-1.0, 3.0, 2.5)
ob_cube_021.scale = (0.25, 0.25, 2.5)
ob_cube_021.lock_rotations_4d = False
ob_cube_021.empty_display_type = 'ARROWS'
ob_cube_021.lineart.crease_threshold = 0.0
ob_cube_022.location = (1.0, 3.0, 2.5)
ob_cube_022.scale = (0.25, 0.25, 2.5)
ob_cube_022.lock_rotations_4d = False
ob_cube_022.empty_display_type = 'ARROWS'
ob_cube_022.lineart.crease_threshold = 0.0
ob_cube_024.location = (0.0, -5.0, 2.5)
ob_cube_024.scale = (5.0, 0.1, 2.5)
ob_cube_024.lock_rotations_4d = False
ob_cube_024.empty_display_type = 'ARROWS'
ob_cube_024.lineart.crease_threshold = 0.0
ob_cube_025.location = (0.0, 5.0, 2.5)
ob_cube_025.scale = (5.0, 0.1, 2.5)
ob_cube_025.lock_rotations_4d = False
ob_cube_025.empty_display_type = 'ARROWS'
ob_cube_025.lineart.crease_threshold = 0.0
ob_cube_023.location = (4.0, -4.873, 2.5)
ob_cube_023.scale = (0.25, 0.04, 0.5)
ob_cube_023.lock_rotations_4d = False
ob_cube_023.empty_display_type = 'ARROWS'
ob_cube_023.lineart.crease_threshold = 0.0
ob_cube_026.location = (4.0, -4.873, 3.0)
ob_cube_026.scale = (0.25, 0.04, 0.02)
ob_cube_026.lock_rotations_4d = False
ob_cube_026.empty_display_type = 'ARROWS'
ob_cube_026.lineart.crease_threshold = 0.0
ob_cube_027.location = (4.0, -4.873, 2.077)
ob_cube_027.scale = (0.25, 0.12, 0.08)
ob_cube_027.lock_rotations_4d = False
ob_cube_027.empty_display_type = 'ARROWS'
ob_cube_027.lineart.crease_threshold = 0.0
ob_cube_028.location = (3.75, -4.873, 2.504)
ob_cube_028.scale = (0.02, 0.12, 0.5)
ob_cube_028.lock_rotations_4d = False
ob_cube_028.empty_display_type = 'ARROWS'
ob_cube_028.lineart.crease_threshold = 0.0
ob_cube_029.location = (4.25, -4.873, 2.504)
ob_cube_029.scale = (0.02, 0.12, 0.5)
ob_cube_029.lock_rotations_4d = False
ob_cube_029.empty_display_type = 'ARROWS'
ob_cube_029.lineart.crease_threshold = 0.0
ob_cube_030.location = (4.0, -4.873, 2.507)
ob_cube_030.scale = (0.25, 0.08, 0.02)
ob_cube_030.lock_rotations_4d = False
ob_cube_030.empty_display_type = 'ARROWS'
ob_cube_030.lineart.crease_threshold = 0.0
ob_cube_046.location = (-3.0, -3.0, 0.25)
ob_cube_046.scale = (2.0, 0.1, 0.25)
ob_cube_046.lock_rotations_4d = False
ob_cube_046.empty_display_type = 'ARROWS'
ob_cube_046.lineart.crease_threshold = 0.0
ob_cube_047.location = (-3.0, 3.0, 0.25)
ob_cube_047.scale = (2.0, 0.1, 0.25)
ob_cube_047.lock_rotations_4d = False
ob_cube_047.empty_display_type = 'ARROWS'
ob_cube_047.lineart.crease_threshold = 0.0
ob_cube_048.location = (2.0, -3.0, 0.25)
ob_cube_048.scale = (1.0, 0.1, 0.25)
ob_cube_048.lock_rotations_4d = False
ob_cube_048.empty_display_type = 'ARROWS'
ob_cube_048.lineart.crease_threshold = 0.0
ob_cube_049.location = (2.0, 3.0, 0.25)
ob_cube_049.scale = (1.0, 0.1, 0.25)
ob_cube_049.lock_rotations_4d = False
ob_cube_049.empty_display_type = 'ARROWS'
ob_cube_049.lineart.crease_threshold = 0.0
ob_cube_050.location = (3.0, 2.0, 0.25)
ob_cube_050.scale = (0.1, 1.0, 0.25)
ob_cube_050.lock_rotations_4d = False
ob_cube_050.empty_display_type = 'ARROWS'
ob_cube_050.lineart.crease_threshold = 0.0
ob_cube_051.location = (3.0, -2.0, 0.25)
ob_cube_051.scale = (0.1, 1.0, 0.25)
ob_cube_051.lock_rotations_4d = False
ob_cube_051.empty_display_type = 'ARROWS'
ob_cube_051.lineart.crease_threshold = 0.0
ob_cube_052.location = (-3.0, -3.0, 2.5)
ob_cube_052.scale = (0.25, 0.25, 2.5)
ob_cube_052.lock_rotations_4d = False
ob_cube_052.empty_display_type = 'ARROWS'
ob_cube_052.lineart.crease_threshold = 0.0
ob_cube_058.location = (3.0, -2.0, 1.45)
ob_cube_058.rotation_euler = (-0.6981, 0.0, 0.0)
ob_cube_058.scale = (0.1, 1.33, 0.25)
ob_cube_058.lock_rotations_4d = False
ob_cube_058.empty_display_type = 'ARROWS'
ob_cube_058.lineart.crease_threshold = 0.0
ob_cube_057.location = (3.0, 2.0, 1.45)
ob_cube_057.rotation_euler = (0.6981, 0.0, 0.0)
ob_cube_057.scale = (0.1, 1.33, 0.25)
ob_cube_057.lock_rotations_4d = False
ob_cube_057.empty_display_type = 'ARROWS'
ob_cube_057.lineart.crease_threshold = 0.0
ob_cube_059.location = (3.0, 0.0, 0.125)
ob_cube_059.rotation_euler = (0.0, -0.6981, 0.0)
ob_cube_059.scale = (0.26, 1.0, 0.1)
ob_cube_059.lock_rotations_4d = False
ob_cube_059.empty_display_type = 'ARROWS'
ob_cube_059.lineart.crease_threshold = 0.0
ob_cube_060.location = (5.0, 0.0, 2.5)
ob_cube_060.scale = (0.1, 5.0, 2.5)
ob_cube_060.lock_rotations_4d = False
ob_cube_060.empty_display_type = 'ARROWS'
ob_cube_060.lineart.crease_threshold = 0.0
ob_cube_045.location = (4.0, -4.873, 0.5)
ob_cube_045.scale = (0.25, 0.04, 0.5)
ob_cube_045.lock_rotations_4d = False
ob_cube_045.empty_display_type = 'ARROWS'
ob_cube_045.lineart.crease_threshold = 0.0
ob_cube_044.location = (4.0, -4.873, 1.0)
ob_cube_044.scale = (0.25, 0.04, 0.02)
ob_cube_044.lock_rotations_4d = False
ob_cube_044.empty_display_type = 'ARROWS'
ob_cube_044.lineart.crease_threshold = 0.0
ob_cube_043.location = (4.0, -4.873, 0.07695)
ob_cube_043.scale = (0.25, 0.12, 0.08)
ob_cube_043.lock_rotations_4d = False
ob_cube_043.empty_display_type = 'ARROWS'
ob_cube_043.lineart.crease_threshold = 0.0
ob_cube_042.location = (3.75, -4.873, 0.504)
ob_cube_042.scale = (0.02, 0.12, 0.5)
ob_cube_042.lock_rotations_4d = False
ob_cube_042.empty_display_type = 'ARROWS'
ob_cube_042.lineart.crease_threshold = 0.0
ob_cube_041.location = (4.25, -4.873, 0.5039)
ob_cube_041.scale = (0.02, 0.12, 0.5)
ob_cube_041.lock_rotations_4d = False
ob_cube_041.empty_display_type = 'ARROWS'
ob_cube_041.lineart.crease_threshold = 0.0
ob_cube_017.location = (4.0, -4.873, 0.5071)
ob_cube_017.scale = (0.25, 0.08, 0.02)
ob_cube_017.lock_rotations_4d = False
ob_cube_017.empty_display_type = 'ARROWS'
ob_cube_017.lineart.crease_threshold = 0.0
ob_cube_036.location = (4.0, 4.865, 2.5)
ob_cube_036.scale = (0.25, 0.04, 0.5)
ob_cube_036.lock_rotations_4d = False
ob_cube_036.empty_display_type = 'ARROWS'
ob_cube_036.lineart.crease_threshold = 0.0
ob_cube_035.location = (4.0, 4.865, 3.0)
ob_cube_035.scale = (0.25, 0.04, 0.02)
ob_cube_035.lock_rotations_4d = False
ob_cube_035.empty_display_type = 'ARROWS'
ob_cube_035.lineart.crease_threshold = 0.0
ob_cube_034.location = (4.0, 4.865, 2.077)
ob_cube_034.scale = (0.25, 0.12, 0.08)
ob_cube_034.lock_rotations_4d = False
ob_cube_034.empty_display_type = 'ARROWS'
ob_cube_034.lineart.crease_threshold = 0.0
ob_cube_033.location = (3.75, 4.865, 2.504)
ob_cube_033.scale = (0.02, 0.12, 0.5)
ob_cube_033.lock_rotations_4d = False
ob_cube_033.empty_display_type = 'ARROWS'
ob_cube_033.lineart.crease_threshold = 0.0
ob_cube_032.location = (4.25, 4.865, 2.504)
ob_cube_032.scale = (0.02, 0.12, 0.5)
ob_cube_032.lock_rotations_4d = False
ob_cube_032.empty_display_type = 'ARROWS'
ob_cube_032.lineart.crease_threshold = 0.0
ob_cube_031.location = (4.0, 4.865, 2.507)
ob_cube_031.scale = (0.25, 0.08, 0.02)
ob_cube_031.lock_rotations_4d = False
ob_cube_031.empty_display_type = 'ARROWS'
ob_cube_031.lineart.crease_threshold = 0.0
ob_cube_054.location = (4.0, 4.865, 0.5071)
ob_cube_054.scale = (0.25, 0.08, 0.02)
ob_cube_054.lock_rotations_4d = False
ob_cube_054.empty_display_type = 'ARROWS'
ob_cube_054.lineart.crease_threshold = 0.0
ob_cube_053.location = (4.25, 4.865, 0.5039)
ob_cube_053.scale = (0.02, 0.12, 0.5)
ob_cube_053.lock_rotations_4d = False
ob_cube_053.empty_display_type = 'ARROWS'
ob_cube_053.lineart.crease_threshold = 0.0
ob_cube_040.location = (3.75, 4.865, 0.504)
ob_cube_040.scale = (0.02, 0.12, 0.5)
ob_cube_040.lock_rotations_4d = False
ob_cube_040.empty_display_type = 'ARROWS'
ob_cube_040.lineart.crease_threshold = 0.0
ob_cube_039.location = (4.0, 4.865, 0.07695)
ob_cube_039.scale = (0.25, 0.12, 0.08)
ob_cube_039.lock_rotations_4d = False
ob_cube_039.empty_display_type = 'ARROWS'
ob_cube_039.lineart.crease_threshold = 0.0
ob_cube_038.location = (4.0, 4.865, 1.0)
ob_cube_038.scale = (0.25, 0.04, 0.02)
ob_cube_038.lock_rotations_4d = False
ob_cube_038.empty_display_type = 'ARROWS'
ob_cube_038.lineart.crease_threshold = 0.0
ob_cube_037.location = (4.0, 4.865, 0.5)
ob_cube_037.scale = (0.25, 0.04, 0.5)
ob_cube_037.lock_rotations_4d = False
ob_cube_037.empty_display_type = 'ARROWS'
ob_cube_037.lineart.crease_threshold = 0.0
ob_cube_055.location = (-5.0, -3.0, 2.5)
ob_cube_055.scale = (0.1, 2.0, 2.5)
ob_cube_055.lock_rotations_4d = False
ob_cube_055.empty_display_type = 'ARROWS'
ob_cube_055.lineart.crease_threshold = 0.0
ob_cube_008.location = (-5.0, 3.0, 2.5)
ob_cube_008.scale = (0.1, 2.0, 2.5)
ob_cube_008.lock_rotations_4d = False
ob_cube_008.empty_display_type = 'ARROWS'
ob_cube_008.lineart.crease_threshold = 0.0
ob_cube_056.location = (-5.0, 0.0, 3.5)
ob_cube_056.scale = (0.1, 1.0, 1.5)
ob_cube_056.lock_rotations_4d = False
ob_cube_056.empty_display_type = 'ARROWS'
ob_cube_056.lineart.crease_threshold = 0.0

# ---- collection membership
col_collection_1.objects.link(ob_cube)
col_collection_1.objects.link(ob_cube_001)
col_collection_1.objects.link(ob_cube_002)
col_collection_1.objects.link(ob_cube_003)
col_collection_1.objects.link(ob_cube_004)
col_collection_1.objects.link(ob_cube_005)
col_collection_1.objects.link(ob_cube_006)
col_collection_1.objects.link(ob_cube_007)
col_collection_1.objects.link(ob_cube_009)
col_collection_1.objects.link(ob_cube_010)
col_collection_1.objects.link(ob_cube_011)
col_collection_1.objects.link(ob_cube_012)
col_collection_1.objects.link(ob_cube_013)
col_collection_1.objects.link(ob_cube_014)
col_collection_1.objects.link(ob_cube_015)
col_collection_1.objects.link(ob_cube_016)
col_collection_1.objects.link(ob_cube_018)
col_collection_1.objects.link(ob_cube_019)
col_collection_1.objects.link(ob_cube_020)
col_collection_1.objects.link(ob_cube_021)
col_collection_1.objects.link(ob_cube_022)
col_collection_1.objects.link(ob_cube_024)
col_collection_1.objects.link(ob_cube_025)
col_collection_1.objects.link(ob_cube_023)
col_collection_1.objects.link(ob_cube_026)
col_collection_1.objects.link(ob_cube_027)
col_collection_1.objects.link(ob_cube_028)
col_collection_1.objects.link(ob_cube_029)
col_collection_1.objects.link(ob_cube_030)
col_collection_1.objects.link(ob_cube_046)
col_collection_1.objects.link(ob_cube_047)
col_collection_1.objects.link(ob_cube_048)
col_collection_1.objects.link(ob_cube_049)
col_collection_1.objects.link(ob_cube_050)
col_collection_1.objects.link(ob_cube_051)
col_collection_1.objects.link(ob_cube_052)
col_collection_1.objects.link(ob_cube_058)
col_collection_1.objects.link(ob_cube_057)
col_collection_1.objects.link(ob_cube_059)
col_collection_1.objects.link(ob_cube_060)
col_collection_1.objects.link(ob_cube_045)
col_collection_1.objects.link(ob_cube_044)
col_collection_1.objects.link(ob_cube_043)
col_collection_1.objects.link(ob_cube_042)
col_collection_1.objects.link(ob_cube_041)
col_collection_1.objects.link(ob_cube_017)
col_collection_1.objects.link(ob_cube_036)
col_collection_1.objects.link(ob_cube_035)
col_collection_1.objects.link(ob_cube_034)
col_collection_1.objects.link(ob_cube_033)
col_collection_1.objects.link(ob_cube_032)
col_collection_1.objects.link(ob_cube_031)
col_collection_1.objects.link(ob_cube_054)
col_collection_1.objects.link(ob_cube_053)
col_collection_1.objects.link(ob_cube_040)
col_collection_1.objects.link(ob_cube_039)
col_collection_1.objects.link(ob_cube_038)
col_collection_1.objects.link(ob_cube_037)
col_collection_1.objects.link(ob_cube_055)
col_collection_1.objects.link(ob_cube_008)
col_collection_1.objects.link(ob_cube_056)

# ---- scene / render settings (as saved in the file)
scene.frame_start = 1; scene.frame_end = 250; scene.frame_set(1)
scene.render.engine = 'CYCLES'
scene.render.resolution_percentage = 50
scene.render.dither_intensity = 0.0
scene.cycles.use_denoising = False
scene.cycles.samples = 128
scene.cycles.sampling_pattern = 'TABULATED_SOBOL'
scene.cycles.use_adaptive_sampling = False
scene.cycles.use_light_tree = False
scene.cycles.blur_glossy = 0.0
scene.cycles.sample_clamp_indirect = 0.0
scene.view_settings.view_transform = 'Standard'
bpy.context.view_layer.update()

# ---- added for rendering (the .blend has no active camera and no usable light): camera, sun
cam_auto = bpy.data.cameras.new('AutoCamera')
cam_auto.lens = 50.0
cam_auto.sensor_width = 36.0
cam_auto.clip_end = 1000.0
ob_auto_camera = bpy.data.objects.new('AutoCamera', cam_auto)
scene.collection.objects.link(ob_auto_camera)
ob_auto_camera.location = (14.1796, -17.1055, 13.8443)
ob_auto_camera.rotation_euler = (1.09748, -7.21219e-08, 0.694738)
scene.camera = ob_auto_camera
light_auto_sun = bpy.data.lights.new('AutoSun', 'SUN')
light_auto_sun.energy = 3.0
light_auto_sun.angle = 0.0523599
ob_auto_sun = bpy.data.objects.new('AutoSun', light_auto_sun)
scene.collection.objects.link(ob_auto_sun)
ob_auto_sun.rotation_euler = (0.872665, 0.174533, 0.523599)
bpy.context.view_layer.update()
